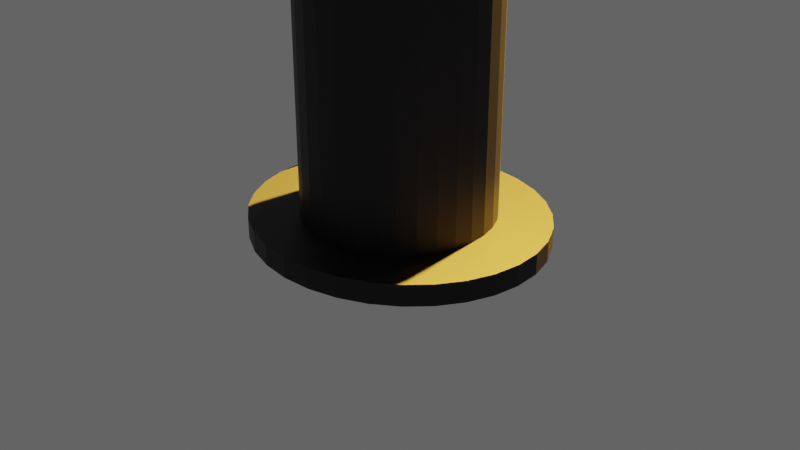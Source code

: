 # Source: lampost.blend  (saved by Blender 3.0.42; exported with 4.5.12 LTS)
import bpy
from mathutils import Matrix  # noqa: F401  (used for matrix-valued properties, if any)

bpy.ops.wm.read_factory_settings(use_empty=True)
scene = bpy.context.scene
scene.name = 'Scene'

# ---- collections
col_collection = bpy.data.collections.new('Collection'); scene.collection.children.link(col_collection)

# ---- materials (node trees are filled in below, after node groups)
mat_material_001 = bpy.data.materials.new('Material.001')
mat_material_001.use_transparent_shadow = False

# ---- material node trees
mat_material_001.use_nodes = True; mat_material_001.node_tree.nodes.clear()
_N = mat_material_001.node_tree.nodes; _L = mat_material_001.node_tree.links
n0 = _N.new('ShaderNodeBsdfPrincipled'); n0.name = 'Principled BSDF'; n0.location = (10, 300)
n0.distribution = 'GGX'
n0.subsurface_method = 'RANDOM_WALK_SKIN'
n0.inputs[0].default_value = (0.04695, 0.04266, 0.04504, 1.0)
n0.inputs[1].default_value = 1.0
n0.inputs[3].default_value = 1.45
n0.inputs[27].default_value = (0.0, 0.0, 0.0, 1.0)
n0.inputs[28].default_value = 1.0
n1 = _N.new('ShaderNodeOutputMaterial'); n1.name = 'Material Output'; n1.location = (300, 300)
_L.new(n0.outputs[0], n1.inputs[0])
n1.is_active_output = True

# ---- world
world_world = bpy.data.worlds.new('World'); scene.world = world_world
world_world.use_nodes = True; world_world.node_tree.nodes.clear()
_N = world_world.node_tree.nodes; _L = world_world.node_tree.links
n0 = _N.new('ShaderNodeOutputWorld'); n0.name = 'World Output'; n0.location = (300, 300)
n1 = _N.new('ShaderNodeBackground'); n1.name = 'Background'; n1.location = (10, 300)
n1.inputs[0].default_value = (0.05088, 0.05088, 0.05088, 1.0)
n1.inputs[1].default_value = 2.0
_L.new(n1.outputs[0], n0.inputs[0])
n0.is_active_output = True
world_world.color = (0.05088, 0.05088, 0.05088)
world_world.use_sun_shadow = False
world_world.sun_shadow_jitter_overblur = 0.0

# ---- cameras
cam_camera = bpy.data.cameras.new('Camera')
cam_camera.clip_end = 100.0
cam_camera.ortho_scale = 7.314

# ---- lights
light_light = bpy.data.lights.new('Light', 'SPOT')
light_light.color = (1.0, 0.5669, 0.06902)
light_light.transmission_factor = 0.0
light_light.energy = 1e+06
light_light.shadow_soft_size = 0.23
light_light.shadow_maximum_resolution = 0.006
light_light.use_absolute_resolution = True
light_light.spot_size = 2.769
light_point = bpy.data.lights.new('Point', 'POINT')
light_point.color = (1.0, 0.8533, 0.1936)
light_point.transmission_factor = 0.0
light_point.energy = 2000.0
light_point.shadow_soft_size = 0.25
light_point.shadow_maximum_resolution = 0.006
light_point.use_absolute_resolution = True

# ---- meshes
me_cylinder_006 = bpy.data.meshes.new('Cylinder.006')
me_cylinder_006.from_pydata([(0.1527, 7.435, 16.82), (0.3912, 7.721, 16.82), (0.2821, 8.074, 16.82), (-0.3685, 7.647, 16.82), (0.2821, 7.52, 16.82), (0.3912, 7.874, 16.82), (0.3685, 7.947, 16.82), (0.1527, 8.16, 16.82), (-0.2821, 7.52, 16.82), (-0.3685, 7.947, 16.82), (1.27e-08, 8.189, 16.82), (-0.2216, 8.123, 16.82), (-0.2821, 8.074, 16.82), (-0.1527, 7.435, 16.82), (0.3989, 7.797, 16.82), (0.2216, 8.123, 16.82), (0.3317, 7.579, 16.82), (-0.1527, 8.16, 16.82), (-0.2216, 7.471, 16.82), (0.3685, 7.647, 16.82), (-0.3317, 8.015, 16.82), (-0.3912, 7.874, 16.82), (-0.3989, 7.797, 16.82), (0.07782, 7.412, 16.82), (0.2216, 7.471, 16.82), (0.07782, 8.182, 16.82), (-0.07782, 8.182, 16.82), (4.758e-08, 7.405, 16.82), (0.3317, 8.015, 16.82), (-0.3912, 7.721, 16.82), (-0.3317, 7.579, 16.82), (-0.07782, 7.412, 16.82), (1.122, 5.283, 15.78), (2.808, 7.303, 15.78), (2.036, 9.803, 15.78), (-2.56, 6.783, 15.78), (2.036, 5.884, 15.78), (2.808, 8.384, 15.78), (2.647, 8.904, 15.78), (1.122, 10.4, 15.78), (-1.949, 5.884, 15.78), (-2.56, 8.904, 15.78), (0.04363, 10.61, 15.78), (-1.522, 10.15, 15.78), (-1.949, 9.803, 15.78), (-1.035, 5.283, 15.78), (2.862, 7.844, 15.78), (1.609, 10.15, 15.78), (2.387, 6.304, 15.78), (-1.035, 10.4, 15.78), (-1.522, 5.539, 15.78), (2.647, 6.783, 15.78), (-2.3, 9.383, 15.78), (-2.721, 8.384, 15.78), (-2.775, 7.844, 15.78), (0.5935, 5.126, 15.78), (1.609, 5.539, 15.78), (0.5935, 10.56, 15.78), (-0.5062, 10.56, 15.78), (0.04363, 5.072, 15.78), (2.387, 9.383, 15.78), (-2.721, 7.303, 15.78), (-2.3, 6.304, 15.78), (-0.5062, 5.126, 15.78), (0.1238, 7.506, 16.64), (0.3183, 7.736, 16.64), (0.2302, 8.022, 16.64), (-0.2977, 7.677, 16.64), (0.229, 7.574, 16.64), (0.3188, 7.859, 16.64), (0.3005, 7.919, 16.64), (0.1246, 8.09, 16.64), (-0.2278, 7.575, 16.65), (-0.2985, 7.918, 16.64), (8.119e-05, 8.114, 16.64), (-0.1801, 8.06, 16.64), (-0.229, 8.021, 16.64), (-0.1233, 7.507, 16.65), (0.3248, 7.797, 16.64), (0.1809, 8.061, 16.64), (0.2695, 7.622, 16.64), (-0.1241, 8.09, 16.64), (-0.179, 7.536, 16.65), (0.2997, 7.676, 16.64), (-0.2689, 7.972, 16.64), (-0.3166, 7.859, 16.64), (-0.3225, 7.797, 16.64), (0.06312, 7.488, 16.65), (0.1798, 7.535, 16.64), (0.06355, 8.108, 16.64), (-0.06331, 8.108, 16.64), (8.703e-05, 7.482, 16.65), (0.2705, 7.973, 16.64), (-0.3161, 7.736, 16.64), (-0.2678, 7.623, 16.65), (-0.06286, 7.489, 16.65), (1.093, 5.354, 15.6), (2.735, 7.318, 15.6), (1.984, 9.75, 15.6), (-2.489, 6.813, 15.6), (1.983, 5.938, 15.6), (2.735, 8.37, 15.6), (2.579, 8.875, 15.6), (1.094, 10.33, 15.6), (-1.895, 5.939, 15.6), (-2.49, 8.875, 15.6), (0.04356, 10.54, 15.6), (-1.481, 10.08, 15.6), (-1.896, 9.749, 15.6), (-1.006, 5.355, 15.6), (2.788, 7.843, 15.6), (1.569, 10.09, 15.6), (2.325, 6.346, 15.6), (-1.006, 10.33, 15.6), (-1.479, 5.604, 15.6), (2.578, 6.812, 15.6), (-2.237, 9.34, 15.6), (-2.646, 8.369, 15.6), (-2.698, 7.843, 15.6), (0.5785, 5.201, 15.6), (1.567, 5.603, 15.6), (0.579, 10.49, 15.6), (-0.4918, 10.49, 15.6), (0.04356, 5.15, 15.6), (2.326, 9.342, 15.6), (-2.645, 7.318, 15.6), (-2.236, 6.347, 15.6), (-0.4913, 5.202, 15.6), (0.0, 1.0, -1.0), (0.0, 1.0, 1.0), (0.1951, 0.9808, -1.0), (0.1951, 0.9808, 1.0), (0.3827, 0.9239, -1.0), (0.3827, 0.9239, 1.0), (0.5556, 0.8315, -1.0), (0.5556, 0.8315, 1.0), (0.7071, 0.7071, -1.0), (0.7071, 0.7071, 1.0), (0.8315, 0.5556, -1.0), (0.8315, 0.5556, 1.0), (0.9239, 0.3827, -1.0), (0.9239, 0.3827, 1.0), (0.9808, 0.1951, -1.0), (0.9808, 0.1951, 1.0), (1.0, -4.371e-08, -1.0), (1.0, -4.371e-08, 1.0), (0.9808, -0.1951, -1.0), (0.9808, -0.1951, 1.0), (0.9239, -0.3827, -1.0), (0.9239, -0.3827, 1.0), (0.8315, -0.5556, -1.0), (0.8315, -0.5556, 1.0), (0.7071, -0.7071, -1.0), (0.7071, -0.7071, 1.0), (0.5556, -0.8315, -1.0), (0.5556, -0.8315, 1.0), (0.3827, -0.9239, -1.0), (0.3827, -0.9239, 1.0), (0.1951, -0.9808, -1.0), (0.1951, -0.9808, 1.0), (-8.742e-08, -1.0, -1.0), (-8.742e-08, -1.0, 1.0), (-0.1951, -0.9808, -1.0), (-0.1951, -0.9808, 1.0), (-0.3827, -0.9239, -1.0), (-0.3827, -0.9239, 1.0), (-0.5556, -0.8315, -1.0), (-0.5556, -0.8315, 1.0), (-0.7071, -0.7071, -1.0), (-0.7071, -0.7071, 1.0), (-0.8315, -0.5556, -1.0), (-0.8315, -0.5556, 1.0), (-0.9239, -0.3827, -1.0), (-0.9239, -0.3827, 1.0), (-0.9808, -0.1951, -1.0), (-0.9808, -0.1951, 1.0), (-1.0, 1.192e-08, -1.0), (-1.0, 1.192e-08, 1.0), (-0.9808, 0.1951, -1.0), (-0.9808, 0.1951, 1.0), (-0.9239, 0.3827, -1.0), (-0.9239, 0.3827, 1.0), (-0.8315, 0.5556, -1.0), (-0.8315, 0.5556, 1.0), (-0.7071, 0.7071, -1.0), (-0.7071, 0.7071, 1.0), (-0.5556, 0.8315, -1.0), (-0.5556, 0.8315, 1.0), (-0.3827, 0.9239, -1.0), (-0.3827, 0.9239, 1.0), (-0.1951, 0.9808, -1.0), (-0.1951, 0.9808, 1.0), (1.825e-08, 0.7583, 1.216), (0.1487, 0.7437, 1.216), (0.2918, 0.7006, 1.216), (0.4236, 0.6305, 1.216), (0.5391, 0.5362, 1.216), (0.6339, 0.4213, 1.216), (0.7044, 0.2902, 1.216), (0.7478, 0.1479, 1.216), (0.7624, -3.643e-08, 1.216), (0.7478, -0.1479, 1.216), (0.7044, -0.2902, 1.216), (0.6339, -0.4213, 1.216), (0.5391, -0.5362, 1.216), (0.4236, -0.6305, 1.216), (0.2918, -0.7006, 1.216), (0.1487, -0.7437, 1.216), (-4.84e-08, -0.7583, 1.216), (-0.1487, -0.7437, 1.216), (-0.2918, -0.7006, 1.216), (-0.4236, -0.6305, 1.216), (-0.5391, -0.5362, 1.216), (-0.6339, -0.4213, 1.216), (-0.7044, -0.2902, 1.216), (-0.7478, -0.1479, 1.216), (-0.7624, 5.754e-09, 1.216), (-0.7478, 0.1479, 1.216), (-0.7044, 0.2902, 1.216), (-0.6339, 0.4213, 1.216), (-0.5391, 0.5362, 1.216), (-0.4236, 0.6305, 1.216), (-0.2918, 0.7006, 1.216), (-0.1487, 0.7437, 1.216), (0.0, 1.473, -1.094), (0.0, 1.473, -0.9296), (0.3126, 1.444, -1.094), (0.3126, 1.444, -0.9296), (0.6132, 1.361, -1.094), (0.6132, 1.361, -0.9296), (0.8902, 1.225, -1.094), (0.8902, 1.225, -0.9296), (1.133, 1.041, -1.094), (1.133, 1.041, -0.9296), (1.332, 0.8182, -1.094), (1.332, 0.8182, -0.9296), (1.48, 0.5636, -1.094), (1.48, 0.5636, -0.9296), (1.572, 0.2873, -1.094), (1.572, 0.2873, -0.9296), (1.602, -6.437e-08, -1.094), (1.602, -6.437e-08, -0.9296), (1.572, -0.2873, -1.094), (1.572, -0.2873, -0.9296), (1.48, -0.5636, -1.094), (1.48, -0.5636, -0.9296), (1.332, -0.8182, -1.094), (1.332, -0.8182, -0.9296), (1.133, -1.041, -1.094), (1.133, -1.041, -0.9296), (0.8902, -1.225, -1.094), (0.8902, -1.225, -0.9296), (0.6132, -1.361, -1.094), (0.6132, -1.361, -0.9296), (0.3126, -1.444, -1.094), (0.3126, -1.444, -0.9296), (-1.401e-07, -1.473, -1.094), (-1.401e-07, -1.473, -0.9296), (-0.3126, -1.444, -1.094), (-0.3126, -1.444, -0.9296), (-0.6132, -1.361, -1.094), (-0.6132, -1.361, -0.9296), (-0.8902, -1.225, -1.094), (-0.8902, -1.225, -0.9296), (-1.133, -1.041, -1.094), (-1.133, -1.041, -0.9296), (-1.332, -0.8182, -1.094), (-1.332, -0.8182, -0.9296), (-1.48, -0.5636, -1.094), (-1.48, -0.5636, -0.9296), (-1.572, -0.2873, -1.094), (-1.572, -0.2873, -0.9296), (-1.602, 1.756e-08, -1.094), (-1.602, 1.756e-08, -0.9296), (-1.572, 0.2873, -1.094), (-1.572, 0.2873, -0.9296), (-1.48, 0.5636, -1.094), (-1.48, 0.5636, -0.9296), (-1.332, 0.8182, -1.094), (-1.332, 0.8182, -0.9296), (-1.133, 1.041, -1.094), (-1.133, 1.041, -0.9296), (-0.8902, 1.225, -1.094), (-0.8902, 1.225, -0.9296), (-0.6132, 1.361, -1.094), (-0.6132, 1.361, -0.9296), (-0.3126, 1.444, -1.094), (-0.3126, 1.444, -0.9296), (0.0, 0.7853, 1.219), (0.0, 0.7853, 10.97), (0.149, 0.7702, 1.219), (0.149, 0.7702, 10.97), (0.2923, 0.7255, 1.219), (0.2923, 0.7255, 10.97), (0.4243, 0.6529, 1.219), (0.4243, 0.6529, 10.97), (0.54, 0.5553, 1.219), (0.54, 0.5553, 10.97), (0.635, 0.4363, 1.219), (0.635, 0.4363, 10.97), (0.7056, 0.3005, 1.219), (0.7056, 0.3005, 10.97), (0.7491, 0.1532, 1.219), (0.7491, 0.1532, 10.97), (0.7637, -3.433e-08, 1.219), (0.7637, -3.433e-08, 10.97), (0.7491, -0.1532, 1.219), (0.7491, -0.1532, 10.97), (0.7056, -0.3005, 1.219), (0.7056, -0.3005, 10.97), (0.635, -0.4363, 1.219), (0.635, -0.4363, 10.97), (0.54, -0.5553, 1.219), (0.54, -0.5553, 10.97), (0.4243, -0.6529, 1.219), (0.4243, -0.6529, 10.97), (0.2923, -0.7255, 1.219), (0.2923, -0.7255, 10.97), (0.149, -0.7702, 1.219), (0.149, -0.7702, 10.97), (-6.677e-08, -0.7853, 1.219), (-6.677e-08, -0.7853, 10.97), (-0.149, -0.7702, 1.219), (-0.149, -0.7702, 10.97), (-0.2923, -0.7255, 1.219), (-0.2923, -0.7255, 10.97), (-0.4243, -0.6529, 1.219), (-0.4243, -0.6529, 10.97), (-0.54, -0.5553, 1.219), (-0.54, -0.5553, 10.97), (-0.635, -0.4363, 1.219), (-0.635, -0.4363, 10.97), (-0.7056, -0.3005, 1.219), (-0.7056, -0.3005, 10.97), (-0.7491, -0.1532, 1.219), (-0.7491, -0.1532, 10.97), (-0.7637, 9.364e-09, 1.219), (-0.7637, 9.364e-09, 10.97), (-0.7491, 0.1532, 1.219), (-0.7491, 0.1532, 10.97), (-0.7056, 0.3005, 1.219), (-0.7056, 0.3005, 10.97), (-0.635, 0.4363, 1.219), (-0.635, 0.4363, 10.97), (-0.54, 0.5553, 1.219), (-0.54, 0.5553, 10.97), (-0.4243, 0.6529, 1.219), (-0.4243, 0.6529, 10.97), (-0.2923, 0.7255, 1.219), (-0.2923, 0.7255, 10.97), (-0.149, 0.7702, 1.219), (-0.149, 0.7702, 10.97), (8.789e-08, 0.3896, 11.08), (0.07845, 0.3821, 11.08), (0.1539, 0.3599, 11.08), (0.2234, 0.3239, 11.08), (0.2843, 0.2755, 11.08), (0.3343, 0.2164, 11.08), (0.3715, 0.1491, 11.08), (0.3944, 0.07601, 11.08), (0.4021, -2.057e-08, 11.08), (0.3944, -0.07601, 11.08), (0.3715, -0.1491, 11.08), (0.3343, -0.2164, 11.08), (0.2843, -0.2755, 11.08), (0.2234, -0.3239, 11.08), (0.1539, -0.3599, 11.08), (0.07845, -0.3821, 11.08), (5.273e-08, -0.3896, 11.08), (-0.07845, -0.3821, 11.08), (-0.1539, -0.3599, 11.08), (-0.2234, -0.3239, 11.08), (-0.2843, -0.2755, 11.08), (-0.3343, -0.2164, 11.08), (-0.3715, -0.1491, 11.08), (-0.3944, -0.07601, 11.08), (-0.4021, 1.108e-09, 11.08), (-0.3944, 0.07601, 11.08), (-0.3715, 0.1491, 11.08), (-0.3343, 0.2164, 11.08), (-0.2843, 0.2755, 11.08), (-0.2234, 0.3239, 11.08), (-0.1539, 0.3599, 11.08), (-0.07845, 0.3821, 11.08), (4.758e-08, 0.3922, 9.588), (0.07782, 0.3847, 9.588), (0.1527, 0.3624, 9.588), (0.2216, 0.3261, 9.588), (0.2821, 0.2773, 9.588), (0.3317, 0.2179, 9.588), (0.3685, 0.1501, 9.588), (0.3912, 0.07652, 9.588), (0.3989, -2.859e-08, 9.588), (0.3912, -0.07652, 9.588), (0.3685, -0.1501, 9.588), (0.3317, -0.2179, 9.588), (0.2821, -0.2773, 9.588), (0.2216, -0.3261, 9.588), (0.1527, -0.3624, 9.588), (0.07782, -0.3847, 9.588), (1.27e-08, -0.3922, 9.588), (-0.07782, -0.3847, 9.588), (-0.1527, -0.3624, 9.588), (-0.2216, -0.3261, 9.588), (-0.2821, -0.2773, 9.588), (-0.3317, -0.2179, 9.588), (-0.3685, -0.1501, 9.588), (-0.3912, -0.07652, 9.588), (-0.3989, -6.765e-09, 9.588), (-0.3912, 0.07652, 9.588), (-0.3685, 0.1501, 9.588), (-0.3317, 0.2179, 9.588), (-0.2821, 0.2773, 9.588), (-0.2216, 0.3261, 9.588), (-0.1527, 0.3624, 9.588), (-0.07782, 0.3847, 9.588), (0.2821, 0.2773, 16.87), (0.3317, 0.2179, 16.87), (0.3685, 0.1501, 16.87), (0.3912, 0.07652, 16.87), (0.3989, -2.859e-08, 16.87), (0.07782, -0.3847, 16.87), (-0.2216, -0.3261, 16.87), (-0.2821, 0.2773, 16.87), (0.1527, 0.3624, 16.87), (0.2216, 0.3261, 16.87), (0.3912, -0.07652, 16.87), (0.3685, -0.1501, 16.87), (-0.07782, -0.3847, 16.87), (-0.3317, -0.2179, 16.87), (-0.3685, -0.1501, 16.87), (-0.3912, -0.07652, 16.87), (-0.3912, 0.07652, 16.87), (-0.3685, 0.1501, 16.87), (-0.2216, 0.3261, 16.87), (-0.1527, 0.3624, 16.87), (0.07782, 0.3847, 16.87), (4.758e-08, 0.3922, 16.87), (1.27e-08, -0.3922, 16.87), (-0.1527, -0.3624, 16.87), (-0.3317, 0.2179, 16.87), (-0.07782, 0.3847, 16.87), (0.3317, -0.2179, 16.87), (0.2821, -0.2773, 16.87), (0.2216, -0.3261, 16.87), (0.1527, -0.3624, 16.87), (-0.2821, -0.2773, 16.87), (-0.3989, -6.765e-09, 16.87), (-2.782e-08, -2.561e-08, -1.094), (1.697e-08, -3.26e-09, -1.0), (1.211e-08, -1.513e-08, 1.0), (-0.002361, -0.0118, 1.218), (4.488e-08, -1.997e-08, 9.588), (1.27e-08, -0.2376, 17.68), (-0.3989, 0.1413, 17.61), (-0.07782, 0.5128, 17.53), (0.1527, 0.4913, 17.54), (0.3685, -0.003727, 17.64), (0.3912, 0.06735, 17.62), (4.758e-08, 0.5201, 17.53), (0.1527, -0.2088, 17.68), (-0.2821, -0.1266, 17.66), (0.3685, 0.2862, 17.58), (0.2821, -0.1266, 17.66), (-0.1527, -0.2088, 17.68), (-0.3912, 0.2152, 17.59), (0.3317, 0.3517, 17.57), (0.2216, -0.1738, 17.67), (0.07782, -0.2303, 17.68), (-0.07782, -0.2303, 17.68), (-0.3685, 0.2862, 17.58), (0.07782, 0.5128, 17.53), (0.2821, 0.4092, 17.55), (0.3317, -0.06923, 17.65), (-0.3912, 0.06735, 17.62), (0.2216, 0.4563, 17.55), (-0.3317, -0.06923, 17.65), (-0.3317, 0.3517, 17.57), (-0.2821, 0.4092, 17.55), (0.3989, 0.1413, 17.61), (-0.3685, -0.003727, 17.64), (0.3912, 0.2152, 17.59), (-0.2216, -0.1738, 17.67), (-0.1527, 0.4913, 17.54), (-0.2216, 0.4563, 17.55), (0.3912, 0.4723, 18.32), (0.1527, 0.2247, 18.43), (-0.3317, 0.3499, 18.38), (0.2216, 0.2561, 18.42), (0.07782, 0.8717, 18.15), (-0.2216, 0.2561, 18.42), (-0.3317, 0.7273, 18.22), (-0.2216, 0.821, 18.18), (-0.1527, 0.8524, 18.16), (0.3912, 0.6048, 18.27), (-0.07782, 0.8717, 18.15), (0.3317, 0.3499, 18.38), (0.1527, 0.8524, 18.16), (0.3685, 0.6686, 18.24), (0.3989, 0.5386, 18.3), (-0.2821, 0.2984, 18.4), (0.2216, 0.821, 18.18), (0.3317, 0.7273, 18.22), (-0.3685, 0.4086, 18.35), (4.758e-08, 0.8783, 18.15), (0.2821, 0.7788, 18.19), (0.3685, 0.4086, 18.35), (0.2821, 0.2984, 18.4), (-0.3912, 0.4723, 18.32), (-0.3989, 0.5386, 18.3), (0.07782, 0.2054, 18.44), (1.27e-08, 0.1989, 18.44), (-0.07782, 0.2054, 18.44), (-0.1527, 0.2247, 18.43), (-0.3912, 0.6048, 18.27), (-0.3685, 0.6686, 18.24), (-0.2821, 0.7788, 18.19), (0.07782, 1.437, 18.69), (0.3317, 1.011, 19.0), (-0.2216, 1.395, 18.72), (-0.07782, 0.8928, 19.08), (-0.3989, 1.165, 18.89), (0.3912, 1.219, 18.85), (-0.3685, 1.059, 18.96), (-0.3912, 1.111, 18.92), (4.758e-08, 1.442, 18.68), (0.3685, 1.059, 18.96), (-0.3685, 1.271, 18.81), (-0.3317, 1.319, 18.77), (0.3685, 1.271, 18.81), (0.2821, 0.9687, 19.03), (0.2216, 0.9343, 19.05), (0.1527, 0.9086, 19.07), (-0.1527, 1.421, 18.7), (-0.07782, 1.437, 18.69), (0.1527, 1.421, 18.7), (-0.2216, 0.9343, 19.05), (-0.3912, 1.219, 18.85), (0.3989, 1.165, 18.89), (-0.2821, 1.361, 18.74), (1.27e-08, 0.8875, 19.09), (0.07782, 0.8928, 19.08), (-0.2821, 0.9687, 19.03), (0.3317, 1.319, 18.77), (0.3912, 1.111, 18.92), (-0.1527, 0.9086, 19.07), (-0.3317, 1.011, 19.0), (0.2216, 1.395, 18.72), (0.2821, 1.361, 18.74), (0.3989, 1.977, 19.34), (-0.07782, 1.785, 19.58), (-0.3912, 1.939, 19.38), (0.3317, 2.086, 19.2), (0.3685, 1.902, 19.43), (1.27e-08, 1.781, 19.58), (-0.3685, 1.902, 19.43), (-0.07782, 2.17, 19.09), (0.1527, 1.796, 19.57), (-0.3317, 1.868, 19.47), (0.2821, 2.116, 19.16), (0.3912, 2.016, 19.29), (0.07782, 1.785, 19.58), (0.2216, 1.814, 19.54), (-0.2216, 1.814, 19.54), (-0.3912, 2.016, 19.29), (-0.1527, 1.796, 19.57), (-0.3317, 2.086, 19.2), (-0.2216, 2.141, 19.13), (0.3317, 1.868, 19.47), (0.2216, 2.141, 19.13), (-0.3685, 2.053, 19.24), (0.3685, 2.053, 19.24), (0.3912, 1.939, 19.38), (0.2821, 1.839, 19.51), (-0.2821, 1.839, 19.51), (-0.3989, 1.977, 19.34), (-0.2821, 2.116, 19.16), (-0.1527, 2.159, 19.1), (0.1527, 2.159, 19.1), (0.07782, 2.17, 19.09), (4.758e-08, 2.174, 19.09), (0.2821, 2.849, 19.81), (-0.3685, 2.882, 19.72), (0.2821, 2.993, 19.42), (-0.07782, 3.021, 19.34), (0.3685, 2.96, 19.51), (0.3317, 2.865, 19.77), (1.27e-08, 2.819, 19.89), (-0.2216, 2.837, 19.85), (-0.3685, 2.96, 19.51), (-0.1527, 3.015, 19.36), (0.1527, 2.827, 19.87), (0.07782, 2.821, 19.89), (-0.3317, 2.865, 19.77), (-0.3989, 2.921, 19.62), (0.07782, 3.021, 19.34), (-0.1527, 2.827, 19.87), (0.2216, 3.005, 19.38), (0.3912, 2.901, 19.67), (-0.2821, 2.849, 19.81), (0.3317, 2.977, 19.46), (0.3912, 2.941, 19.56), (0.3989, 2.921, 19.62), (4.758e-08, 3.022, 19.34), (-0.07782, 2.821, 19.89), (-0.3912, 2.901, 19.67), (-0.3317, 2.977, 19.46), (-0.2216, 3.005, 19.38), (0.3685, 2.882, 19.72), (0.1527, 3.015, 19.36), (-0.3912, 2.941, 19.56), (0.2216, 2.837, 19.85), (-0.2821, 2.993, 19.42), (0.3912, 3.931, 19.76), (-0.2821, 3.931, 19.91), (-0.2821, 3.931, 19.5), (0.07782, 3.931, 19.42), (-0.3685, 3.931, 19.82), (0.3685, 3.931, 19.82), (0.1527, 3.931, 19.44), (0.2216, 3.931, 19.95), (4.758e-08, 3.931, 19.42), (0.3685, 3.931, 19.6), (1.27e-08, 3.931, 20.0), (0.2821, 3.931, 19.5), (0.3317, 3.931, 19.55), (0.2821, 3.931, 19.91), (-0.2216, 3.931, 19.95), (0.3912, 3.931, 19.65), (0.1527, 3.931, 19.97), (-0.2216, 3.931, 19.47), (-0.07782, 3.931, 19.42), (-0.1527, 3.931, 19.97), (-0.3317, 3.931, 19.55), (-0.1527, 3.931, 19.44), (0.07782, 3.931, 19.99), (0.3989, 3.931, 19.71), (-0.3317, 3.931, 19.87), (-0.3685, 3.931, 19.6), (-0.3912, 3.931, 19.65), (0.2216, 3.931, 19.47), (0.3317, 3.931, 19.87), (-0.07782, 3.931, 19.99), (-0.3912, 3.931, 19.76), (-0.3989, 3.931, 19.71), (0.2821, 4.867, 19.41), (0.3912, 4.959, 19.66), (-0.2821, 4.867, 19.41), (0.1527, 4.845, 19.35), (-0.3685, 4.9, 19.5), (0.3685, 4.9, 19.5), (0.2821, 5.011, 19.8), (1.27e-08, 5.041, 19.88), (-0.3685, 4.978, 19.71), (-0.3989, 4.939, 19.6), (0.2216, 4.855, 19.37), (0.3685, 4.978, 19.71), (0.3317, 4.995, 19.76), (0.1527, 5.033, 19.86), (4.758e-08, 4.837, 19.33), (-0.2216, 4.855, 19.37), (0.07782, 5.039, 19.88), (0.3989, 4.939, 19.6), (0.2216, 5.023, 19.83), (-0.1527, 5.033, 19.86), (-0.3317, 4.995, 19.76), (-0.3912, 4.959, 19.66), (-0.1527, 4.845, 19.35), (-0.07782, 4.839, 19.33), (0.3317, 4.883, 19.45), (0.3912, 4.919, 19.55), (-0.2216, 5.023, 19.83), (-0.2821, 5.011, 19.8), (-0.3317, 4.883, 19.45), (0.07782, 4.839, 19.33), (-0.07782, 5.039, 19.88), (-0.3912, 4.919, 19.55), (0.3912, 5.838, 19.26), (0.07782, 6.068, 19.56), (-0.3989, 5.876, 19.31), (-0.07782, 5.684, 19.07), (0.1527, 5.695, 19.08), (0.1527, 6.057, 19.54), (0.3317, 5.767, 19.17), (0.3317, 5.985, 19.45), (0.2216, 6.039, 19.52), (4.758e-08, 5.68, 19.06), (0.3989, 5.876, 19.31), (-0.3912, 5.838, 19.26), (0.07782, 5.684, 19.07), (0.2821, 5.737, 19.13), (-0.1527, 6.057, 19.54), (-0.1527, 5.695, 19.08), (0.3685, 5.951, 19.41), (0.2821, 6.015, 19.49), (-0.3912, 5.914, 19.36), (0.3685, 5.801, 19.22), (1.27e-08, 6.072, 19.56), (0.3912, 5.914, 19.36), (0.2216, 5.713, 19.1), (-0.07782, 6.068, 19.56), (-0.3685, 5.951, 19.41), (-0.3685, 5.801, 19.22), (-0.2821, 5.737, 19.13), (-0.2216, 5.713, 19.1), (-0.2821, 6.015, 19.49), (-0.2216, 6.039, 19.52), (-0.3317, 5.985, 19.45), (-0.3317, 5.767, 19.17), (0.3912, 6.732, 18.89), (0.07782, 6.95, 19.05), (-0.07782, 6.406, 18.65), (0.2216, 6.448, 18.68), (-0.3317, 6.524, 18.74), (0.1527, 6.422, 18.66), (-0.3685, 6.784, 18.93), (4.758e-08, 6.401, 18.65), (0.3685, 6.572, 18.77), (0.3317, 6.832, 18.96), (-0.2216, 6.909, 19.02), (-0.2821, 6.874, 19.0), (-0.3989, 6.678, 18.85), (-0.07782, 6.95, 19.05), (0.2216, 6.909, 19.02), (-0.1527, 6.935, 19.04), (0.2821, 6.874, 19.0), (-0.3317, 6.832, 18.96), (0.1527, 6.935, 19.04), (-0.3912, 6.732, 18.89), (0.07782, 6.406, 18.65), (0.3317, 6.524, 18.74), (0.3685, 6.784, 18.93), (1.27e-08, 6.956, 19.06), (-0.1527, 6.422, 18.66), (0.3912, 6.624, 18.81), (0.2821, 6.482, 18.71), (0.3989, 6.678, 18.85), (-0.2216, 6.448, 18.68), (-0.3912, 6.624, 18.81), (-0.3685, 6.572, 18.77), (-0.2821, 6.482, 18.71), (0.2821, 7.531, 18.36), (-0.2821, 7.531, 18.36), (-0.3685, 7.161, 18.2), (0.3912, 7.357, 18.28), (-0.3912, 7.357, 18.28), (-0.07782, 7.624, 18.4), (-0.3685, 7.421, 18.31), (0.3685, 7.161, 18.2), (0.07782, 6.958, 18.11), (0.3989, 7.291, 18.25), (0.1527, 7.605, 18.39), (-0.2821, 7.051, 18.15), (0.1527, 6.977, 18.12), (0.3685, 7.421, 18.31), (-0.3317, 7.48, 18.33), (-0.3989, 7.291, 18.25), (-0.2216, 7.009, 18.13), (0.07782, 7.624, 18.4), (-0.2216, 7.574, 18.37), (-0.07782, 6.958, 18.11), (4.758e-08, 6.951, 18.11), (0.2821, 7.051, 18.15), (-0.3912, 7.225, 18.23), (-0.3317, 7.102, 18.17), (0.2216, 7.009, 18.13), (0.3317, 7.102, 18.17), (0.3912, 7.225, 18.23), (-0.1527, 7.605, 18.39), (0.3317, 7.48, 18.33), (0.2216, 7.574, 18.37), (1.27e-08, 7.631, 18.4), (-0.1527, 6.977, 18.12), (4.758e-08, 7.294, 17.49), (-0.1527, 8.023, 17.63), (0.2216, 7.358, 17.5), (-0.2821, 7.941, 17.61), (0.3317, 7.462, 17.52), (0.3912, 7.599, 17.55), (0.3912, 7.747, 17.58), (1.27e-08, 8.052, 17.64), (-0.2216, 7.988, 17.62), (0.2821, 7.405, 17.51), (0.3685, 7.528, 17.53), (0.2216, 7.988, 17.62), (-0.3989, 7.673, 17.56), (0.1527, 7.323, 17.49), (0.2821, 7.941, 17.61), (0.1527, 8.023, 17.63), (-0.1527, 7.323, 17.49), (-0.07782, 8.044, 17.63), (-0.3317, 7.462, 17.52), (-0.2216, 7.358, 17.5), (0.07782, 8.044, 17.63), (-0.3685, 7.818, 17.59), (-0.07782, 7.301, 17.49), (-0.3912, 7.599, 17.55), (0.3989, 7.673, 17.56), (-0.3317, 7.883, 17.6), (-0.3685, 7.528, 17.53), (-0.3912, 7.747, 17.58), (-0.2821, 7.405, 17.51), (0.07782, 7.301, 17.49), (0.3685, 7.818, 17.59), (0.3317, 7.883, 17.6), (0.1527, 7.435, 16.82), (0.3912, 7.721, 16.82), (0.2821, 8.074, 16.82), (-0.3685, 7.647, 16.82), (0.2821, 7.52, 16.82), (0.3912, 7.874, 16.82), (0.3685, 7.947, 16.82), (0.1527, 8.16, 16.82), (-0.2821, 7.52, 16.82), (-0.3685, 7.947, 16.82), (1.27e-08, 8.189, 16.82), (-0.2216, 8.123, 16.82), (-0.2821, 8.074, 16.82), (-0.1527, 7.435, 16.82), (0.3989, 7.797, 16.82), (0.2216, 8.123, 16.82), (0.3317, 7.579, 16.82), (-0.1527, 8.16, 16.82), (-0.2216, 7.471, 16.82), (0.3685, 7.647, 16.82), (-0.3317, 8.015, 16.82), (-0.3912, 7.874, 16.82), (-0.3989, 7.797, 16.82), (0.07782, 7.412, 16.82), (0.2216, 7.471, 16.82), (0.07782, 8.182, 16.82), (-0.07782, 8.182, 16.82), (4.758e-08, 7.405, 16.82), (0.3317, 8.015, 16.82), (-0.3912, 7.721, 16.82), (-0.3317, 7.579, 16.82), (-0.07782, 7.412, 16.82)], [], [(6, 5, 37, 38), (22, 21, 53, 54), (28, 6, 38, 60), (29, 22, 54, 61), (2, 28, 60, 34), (3, 29, 61, 35), (15, 2, 34, 47), (30, 3, 35, 62), (7, 15, 47, 39), (23, 27, 59, 55), (8, 30, 62, 40), (25, 7, 39, 57), (0, 23, 55, 32), (18, 8, 40, 50), (10, 25, 57, 42), (24, 0, 32, 56), (13, 18, 50, 45), (26, 10, 42, 58), (4, 24, 56, 36), (31, 13, 45, 63), (17, 26, 58, 49), (16, 4, 36, 48), (27, 31, 63, 59), (11, 17, 49, 43), (19, 16, 48, 51), (12, 11, 43, 44), (1, 19, 51, 33), (20, 12, 44, 52), (14, 1, 33, 46), (9, 20, 52, 41), (5, 14, 46, 37), (21, 9, 41, 53), (70, 102, 101, 69), (86, 118, 117, 85), (92, 124, 102, 70), (93, 125, 118, 86), (66, 98, 124, 92), (67, 99, 125, 93), (79, 111, 98, 66), (94, 126, 99, 67), (71, 103, 111, 79), (87, 119, 123, 91), (72, 104, 126, 94), (89, 121, 103, 71), (64, 96, 119, 87), (82, 114, 104, 72), (74, 106, 121, 89), (88, 120, 96, 64), (77, 109, 114, 82), (90, 122, 106, 74), (68, 100, 120, 88), (95, 127, 109, 77), (81, 113, 122, 90), (80, 112, 100, 68), (91, 123, 127, 95), (75, 107, 113, 81), (83, 115, 112, 80), (76, 108, 107, 75), (65, 97, 115, 83), (84, 116, 108, 76), (78, 110, 97, 65), (73, 105, 116, 84), (69, 101, 110, 78), (85, 117, 105, 73), (27, 23, 87, 91), (23, 0, 64, 87), (0, 24, 88, 64), (24, 4, 68, 88), (4, 16, 80, 68), (16, 19, 83, 80), (19, 1, 65, 83), (1, 14, 78, 65), (14, 5, 69, 78), (5, 6, 70, 69), (6, 28, 92, 70), (28, 2, 66, 92), (2, 15, 79, 66), (15, 7, 71, 79), (7, 25, 89, 71), (25, 10, 74, 89), (10, 26, 90, 74), (26, 17, 81, 90), (17, 11, 75, 81), (11, 12, 76, 75), (12, 20, 84, 76), (20, 9, 73, 84), (9, 21, 85, 73), (21, 22, 86, 85), (22, 29, 93, 86), (29, 3, 67, 93), (3, 30, 94, 67), (30, 8, 72, 94), (8, 18, 82, 72), (18, 13, 77, 82), (13, 31, 95, 77), (31, 27, 91, 95), (55, 59, 123, 119), (32, 55, 119, 96), (56, 32, 96, 120), (36, 56, 120, 100), (48, 36, 100, 112), (51, 48, 112, 115), (33, 51, 115, 97), (46, 33, 97, 110), (37, 46, 110, 101), (38, 37, 101, 102), (60, 38, 102, 124), (34, 60, 124, 98), (47, 34, 98, 111), (39, 47, 111, 103), (57, 39, 103, 121), (42, 57, 121, 106), (58, 42, 106, 122), (49, 58, 122, 113), (43, 49, 113, 107), (44, 43, 107, 108), (52, 44, 108, 116), (41, 52, 116, 105), (53, 41, 105, 117), (54, 53, 117, 118), (61, 54, 118, 125), (35, 61, 125, 99), (62, 35, 99, 126), (40, 62, 126, 104), (50, 40, 104, 114), (45, 50, 114, 109), (63, 45, 109, 127), (59, 63, 127, 123), (128, 129, 131, 130), (130, 131, 133, 132), (132, 133, 135, 134), (134, 135, 137, 136), (136, 137, 139, 138), (138, 139, 141, 140), (140, 141, 143, 142), (142, 143, 145, 144), (144, 145, 147, 146), (146, 147, 149, 148), (148, 149, 151, 150), (150, 151, 153, 152), (152, 153, 155, 154), (154, 155, 157, 156), (156, 157, 159, 158), (158, 159, 161, 160), (160, 161, 163, 162), (162, 163, 165, 164), (164, 165, 167, 166), (166, 167, 169, 168), (168, 169, 171, 170), (170, 171, 173, 172), (172, 173, 175, 174), (174, 175, 177, 176), (176, 177, 179, 178), (178, 179, 181, 180), (180, 181, 183, 182), (182, 183, 185, 184), (184, 185, 187, 186), (186, 187, 189, 188), (141, 139, 197, 198), (188, 189, 191, 190), (190, 191, 129, 128), (144, 146, 449), (193, 192, 223, 222, 221, 220, 219, 218, 217, 216, 215, 214, 213, 212, 211, 210, 209, 208, 207, 206, 205, 204, 203, 202, 201, 200, 199, 198, 197, 196, 195, 194), (159, 157, 206, 207), (177, 175, 215, 216), (133, 131, 193, 194), (151, 149, 202, 203), (169, 167, 211, 212), (187, 185, 220, 221), (143, 141, 198, 199), (161, 159, 207, 208), (179, 177, 216, 217), (135, 133, 194, 195), (153, 151, 203, 204), (171, 169, 212, 213), (189, 187, 221, 222), (145, 143, 199, 200), (163, 161, 208, 209), (181, 179, 217, 218), (137, 135, 195, 196), (155, 153, 204, 205), (173, 171, 213, 214), (191, 189, 222, 223), (147, 145, 200, 201), (165, 163, 209, 210), (183, 181, 218, 219), (139, 137, 196, 197), (157, 155, 205, 206), (175, 173, 214, 215), (131, 129, 192, 193), (129, 191, 223, 192), (149, 147, 201, 202), (167, 165, 210, 211), (185, 183, 219, 220), (224, 225, 227, 226), (226, 227, 229, 228), (228, 229, 231, 230), (230, 231, 233, 232), (232, 233, 235, 234), (234, 235, 237, 236), (236, 237, 239, 238), (238, 239, 241, 240), (240, 241, 243, 242), (242, 243, 245, 244), (244, 245, 247, 246), (246, 247, 249, 248), (248, 249, 251, 250), (250, 251, 253, 252), (252, 253, 255, 254), (254, 255, 257, 256), (256, 257, 259, 258), (258, 259, 261, 260), (260, 261, 263, 262), (262, 263, 265, 264), (264, 265, 267, 266), (266, 267, 269, 268), (268, 269, 271, 270), (270, 271, 273, 272), (272, 273, 275, 274), (274, 275, 277, 276), (276, 277, 279, 278), (278, 279, 281, 280), (280, 281, 283, 282), (282, 283, 285, 284), (227, 225, 287, 285, 283, 281, 279, 277, 275, 273, 271, 269, 267, 265, 263, 261, 259, 257, 255, 253, 251, 249, 247, 245, 243, 241, 239, 237, 235, 233, 231, 229), (284, 285, 287, 286), (286, 287, 225, 224), (240, 242, 448), (288, 289, 291, 290), (290, 291, 293, 292), (292, 293, 295, 294), (294, 295, 297, 296), (296, 297, 299, 298), (298, 299, 301, 300), (300, 301, 303, 302), (302, 303, 305, 304), (304, 305, 307, 306), (306, 307, 309, 308), (308, 309, 311, 310), (310, 311, 313, 312), (312, 313, 315, 314), (314, 315, 317, 316), (316, 317, 319, 318), (318, 319, 321, 320), (320, 321, 323, 322), (322, 323, 325, 324), (324, 325, 327, 326), (326, 327, 329, 328), (328, 329, 331, 330), (330, 331, 333, 332), (332, 333, 335, 334), (334, 335, 337, 336), (336, 337, 339, 338), (338, 339, 341, 340), (340, 341, 343, 342), (342, 343, 345, 344), (344, 345, 347, 346), (346, 347, 349, 348), (309, 307, 361, 362), (348, 349, 351, 350), (350, 351, 289, 288), (215, 214, 451), (327, 325, 370, 371), (345, 343, 379, 380), (301, 299, 357, 358), (319, 317, 366, 367), (337, 335, 375, 376), (293, 291, 353, 354), (311, 309, 362, 363), (329, 327, 371, 372), (347, 345, 380, 381), (303, 301, 358, 359), (321, 319, 367, 368), (339, 337, 376, 377), (295, 293, 354, 355), (313, 311, 363, 364), (331, 329, 372, 373), (349, 347, 381, 382), (305, 303, 359, 360), (323, 321, 368, 369), (341, 339, 377, 378), (297, 295, 355, 356), (315, 313, 364, 365), (333, 331, 373, 374), (351, 349, 382, 383), (307, 305, 360, 361), (325, 323, 369, 370), (343, 341, 378, 379), (299, 297, 356, 357), (317, 315, 365, 366), (335, 333, 374, 375), (291, 289, 352, 353), (289, 351, 383, 352), (406, 407, 452), (384, 437, 436, 385), (176, 273, 275, 178), (273, 271, 174, 176, 178, 275), (172, 269, 271, 174), (170, 267, 269, 172), (168, 265, 267, 170), (166, 263, 265, 168), (164, 261, 263, 166), (162, 259, 261, 164), (160, 257, 259, 162), (158, 255, 257, 160), (156, 253, 255, 158), (154, 251, 253, 156), (152, 249, 251, 154), (150, 247, 249, 152), (148, 245, 247, 150), (146, 243, 245, 148), (144, 241, 243, 146), (142, 239, 241, 144), (140, 237, 239, 142), (138, 235, 237, 140), (136, 233, 235, 138), (134, 231, 233, 136), (132, 229, 231, 134), (130, 227, 229, 132), (128, 225, 227, 130), (190, 287, 225, 128), (188, 285, 287, 190), (186, 283, 285, 188), (184, 281, 283, 186), (182, 279, 281, 184), (180, 277, 279, 182), (152, 154, 449), (258, 260, 448), (276, 278, 448), (232, 234, 448), (250, 252, 448), (268, 270, 448), (224, 226, 448), (286, 224, 448), (242, 244, 448), (260, 262, 448), (278, 280, 448), (234, 236, 448), (252, 254, 448), (270, 272, 448), (226, 228, 448), (244, 246, 448), (262, 264, 448), (280, 282, 448), (236, 238, 448), (254, 256, 448), (272, 274, 448), (228, 230, 448), (246, 248, 448), (264, 266, 448), (282, 284, 448), (238, 240, 448), (256, 258, 448), (274, 276, 448), (230, 232, 448), (248, 250, 448), (266, 268, 448), (284, 286, 448), (134, 136, 449), (178, 180, 449), (160, 162, 449), (142, 144, 449), (186, 188, 449), (168, 170, 449), (150, 152, 449), (132, 134, 449), (176, 178, 449), (158, 160, 449), (140, 142, 449), (184, 186, 449), (166, 168, 449), (148, 150, 449), (130, 132, 449), (174, 176, 449), (156, 158, 449), (138, 140, 449), (182, 184, 449), (164, 166, 449), (146, 148, 449), (190, 128, 449), (128, 130, 449), (172, 174, 449), (154, 156, 449), (136, 138, 449), (180, 182, 449), (162, 164, 449), (170, 172, 449), (188, 190, 449), (179, 181, 450), (135, 137, 450), (153, 155, 450), (171, 173, 450), (189, 191, 450), (145, 147, 450), (163, 165, 450), (181, 183, 450), (137, 139, 450), (155, 157, 450), (173, 175, 450), (129, 131, 450), (191, 129, 450), (147, 149, 450), (165, 167, 450), (183, 185, 450), (139, 141, 450), (157, 159, 450), (175, 177, 450), (131, 133, 450), (149, 151, 450), (167, 169, 450), (185, 187, 450), (141, 143, 450), (159, 161, 450), (177, 179, 450), (133, 135, 450), (151, 153, 450), (169, 171, 450), (187, 189, 450), (143, 145, 450), (161, 163, 450), (201, 200, 451), (214, 213, 451), (340, 218, 451), (200, 199, 451), (213, 212, 451), (342, 219, 451), (199, 198, 451), (212, 211, 451), (197, 198, 451), (211, 210, 451), (223, 192, 451), (196, 197, 451), (210, 209, 451), (222, 223, 451), (290, 292, 451), (195, 196, 451), (209, 208, 451), (221, 222, 451), (194, 195, 451), (208, 207, 451), (192, 288, 451), (220, 221, 451), (207, 206, 451), (194, 292, 290, 193), (193, 290, 288, 192), (219, 220, 451), (206, 205, 451), (292, 194, 451), (219, 218, 451), (288, 290, 451), (205, 204, 451), (388, 389, 452), (410, 411, 452), (401, 402, 452), (392, 393, 452), (414, 415, 452), (405, 406, 452), (396, 397, 452), (387, 388, 452), (409, 410, 452), (400, 401, 452), (391, 392, 452), (413, 414, 452), (404, 405, 452), (395, 396, 452), (386, 387, 452), (408, 409, 452), (399, 400, 452), (390, 391, 452), (412, 413, 452), (403, 404, 452), (394, 395, 452), (385, 386, 452), (407, 408, 452), (398, 399, 452), (389, 390, 452), (411, 412, 452), (402, 403, 452), (393, 394, 452), (415, 384, 452), (384, 385, 452), (202, 201, 451), (216, 215, 451), (203, 202, 451), (217, 216, 451), (204, 203, 451), (340, 342, 451), (218, 217, 451), (397, 398, 452), (436, 437, 459, 471), (424, 436, 471, 456), (425, 424, 456, 475), (416, 425, 475, 472), (417, 416, 472, 466), (418, 417, 466, 462), (419, 418, 462, 481), (420, 419, 481, 479), (426, 420, 479, 458), (427, 426, 458, 457), (442, 427, 457, 473), (443, 442, 473, 463), (444, 443, 463, 467), (445, 444, 467, 460), (421, 445, 460, 468), (438, 421, 468, 453), (428, 438, 453, 469), (439, 428, 469, 464), (422, 439, 464, 482), (446, 422, 482, 461), (429, 446, 461, 476), (430, 429, 476, 480), (431, 430, 480, 474), (447, 431, 474, 454), (432, 447, 454, 465), (433, 432, 465, 470), (440, 433, 470, 477), (423, 440, 477, 478), (434, 423, 478, 484), (435, 434, 484, 483), (441, 435, 483, 455), (437, 441, 455, 459), (471, 459, 504, 489), (456, 471, 489, 497), (475, 456, 497, 501), (472, 475, 501, 505), (466, 472, 505, 502), (462, 466, 502, 498), (481, 462, 498, 494), (479, 481, 494, 499), (458, 479, 499, 485), (457, 458, 485, 506), (473, 457, 506, 496), (463, 473, 496, 507), (467, 463, 507, 488), (460, 467, 488, 486), (468, 460, 486, 510), (453, 468, 510, 511), (469, 453, 511, 512), (464, 469, 512, 513), (482, 464, 513, 490), (461, 482, 490, 500), (476, 461, 500, 487), (480, 476, 487, 503), (474, 480, 503, 508), (454, 474, 508, 509), (465, 454, 509, 514), (470, 465, 514, 515), (477, 470, 515, 491), (478, 477, 491, 516), (484, 478, 516, 492), (483, 484, 492, 493), (455, 483, 493, 495), (459, 455, 495, 504), (489, 504, 525, 517), (497, 489, 517, 535), (501, 497, 535, 547), (505, 501, 547, 548), (502, 505, 548, 543), (498, 502, 543, 529), (494, 498, 529, 522), (499, 494, 522, 538), (485, 499, 538, 544), (506, 485, 544, 526), (496, 506, 526, 518), (507, 496, 518, 530), (488, 507, 530, 531), (486, 488, 531, 532), (510, 486, 532, 541), (511, 510, 541, 540), (512, 511, 540, 520), (513, 512, 520, 545), (490, 513, 545, 536), (500, 490, 536, 542), (487, 500, 542, 546), (503, 487, 546, 523), (508, 503, 523, 524), (509, 508, 524, 521), (514, 509, 521, 537), (515, 514, 537, 527), (491, 515, 527, 528), (516, 491, 528, 539), (492, 516, 539, 519), (493, 492, 519, 533), (495, 493, 533, 534), (504, 495, 534, 525), (517, 525, 580, 579), (535, 517, 579, 578), (547, 535, 578, 569), (548, 547, 569, 559), (543, 548, 559, 552), (529, 543, 552, 571), (522, 529, 571, 560), (538, 522, 560, 549), (544, 538, 549, 572), (526, 544, 572, 553), (518, 526, 553, 568), (530, 518, 568, 573), (531, 530, 573, 562), (532, 531, 562, 557), (541, 532, 557, 561), (540, 541, 561, 554), (520, 540, 554, 550), (545, 520, 550, 565), (536, 545, 565, 563), (542, 536, 563, 574), (546, 542, 574, 558), (523, 546, 558, 555), (524, 523, 555, 551), (521, 524, 551, 575), (537, 521, 575, 564), (527, 537, 564, 570), (528, 527, 570, 566), (539, 528, 566, 576), (519, 539, 576, 567), (533, 519, 567, 577), (534, 533, 577, 556), (525, 534, 556, 580), (590, 607, 630, 634), (579, 580, 603, 595), (578, 579, 595, 609), (569, 578, 609, 597), (559, 569, 597, 583), (552, 559, 583, 600), (571, 552, 600, 585), (560, 571, 585, 601), (549, 560, 601, 602), (572, 549, 602, 598), (553, 572, 598, 608), (568, 553, 608, 586), (573, 568, 586, 581), (562, 573, 581, 611), (557, 562, 611, 591), (561, 557, 591, 592), (554, 561, 592, 587), (550, 554, 587, 604), (565, 550, 604, 596), (563, 565, 596, 588), (574, 563, 588, 599), (558, 574, 599, 593), (555, 558, 593, 582), (551, 555, 582, 605), (575, 551, 605, 594), (564, 575, 594, 610), (570, 564, 610, 589), (566, 570, 589, 606), (576, 566, 606, 612), (567, 576, 612, 607), (577, 567, 607, 590), (556, 577, 590, 584), (580, 556, 584, 603), (643, 617, 653, 666), (584, 590, 634, 631), (603, 584, 631, 621), (595, 603, 621, 616), (609, 595, 616, 619), (597, 609, 619, 640), (583, 597, 640, 624), (600, 583, 624, 625), (585, 600, 625, 622), (601, 585, 622, 628), (602, 601, 628, 636), (598, 602, 636, 613), (608, 598, 613, 618), (586, 608, 618, 641), (581, 586, 641, 626), (611, 581, 626, 620), (591, 611, 620, 629), (592, 591, 629, 635), (587, 592, 635, 623), (604, 587, 623, 642), (596, 604, 642, 632), (588, 596, 632, 627), (599, 588, 627, 614), (593, 599, 614, 637), (582, 593, 637, 617), (605, 582, 617, 643), (594, 605, 643, 644), (610, 594, 644, 639), (589, 610, 639, 638), (606, 589, 638, 633), (612, 606, 633, 615), (607, 612, 615, 630), (644, 643, 666, 654), (639, 644, 654, 676), (638, 639, 676, 649), (633, 638, 649, 673), (615, 633, 673, 647), (630, 615, 647, 660), (634, 630, 660, 667), (631, 634, 667, 668), (621, 631, 668, 659), (616, 621, 659, 674), (619, 616, 674, 648), (640, 619, 648, 655), (624, 640, 655, 645), (625, 624, 645, 669), (622, 625, 669, 650), (628, 622, 650, 670), (636, 628, 670, 662), (613, 636, 662, 646), (618, 613, 646, 656), (641, 618, 656, 657), (626, 641, 657, 651), (620, 626, 651, 663), (629, 620, 663, 658), (635, 629, 658, 661), (623, 635, 661, 652), (642, 623, 652, 675), (632, 642, 675, 664), (627, 632, 664, 671), (614, 627, 671, 672), (637, 614, 672, 665), (617, 637, 665, 653), (674, 659, 686, 689), (648, 674, 689, 681), (655, 648, 681, 699), (645, 655, 699, 690), (669, 645, 690, 683), (650, 669, 683, 696), (670, 650, 696, 677), (662, 670, 677, 687), (646, 662, 687, 698), (656, 646, 698, 693), (657, 656, 693, 684), (651, 657, 684, 694), (663, 651, 694, 685), (658, 663, 685, 682), (661, 658, 682, 678), (652, 661, 678, 697), (675, 652, 697, 700), (664, 675, 700, 691), (671, 664, 691, 706), (672, 671, 706, 705), (665, 672, 705, 707), (653, 665, 707, 701), (666, 653, 701, 695), (654, 666, 695, 679), (676, 654, 679, 688), (649, 676, 688, 702), (673, 649, 702, 708), (647, 673, 708, 703), (660, 647, 703, 704), (667, 660, 704, 692), (668, 667, 692, 680), (659, 668, 680, 686), (720, 719, 759, 742), (689, 686, 716, 729), (681, 689, 729, 714), (699, 681, 714, 712), (690, 699, 712, 735), (683, 690, 735, 730), (696, 683, 730, 717), (677, 696, 717, 734), (687, 677, 734, 736), (698, 687, 736, 709), (693, 698, 709, 731), (684, 693, 731, 718), (694, 684, 718, 725), (685, 694, 725, 723), (682, 685, 723, 727), (678, 682, 727, 710), (697, 678, 710, 732), (700, 697, 732, 722), (691, 700, 722, 724), (706, 691, 724, 719), (705, 706, 719, 720), (707, 705, 720, 726), (701, 707, 726, 715), (695, 701, 715, 728), (679, 695, 728, 721), (688, 679, 721, 738), (702, 688, 738, 739), (708, 702, 739, 713), (703, 708, 713, 740), (704, 703, 740, 737), (692, 704, 737, 733), (680, 692, 733, 711), (686, 680, 711, 716), (770, 741, 787, 784), (726, 720, 742, 755), (715, 726, 755, 747), (728, 715, 747, 745), (721, 728, 745, 756), (738, 721, 756, 763), (739, 738, 763, 743), (713, 739, 743, 764), (740, 713, 764, 752), (737, 740, 752, 757), (733, 737, 757, 772), (711, 733, 772, 760), (716, 711, 760, 761), (729, 716, 761, 749), (714, 729, 749, 753), (712, 714, 753, 765), (735, 712, 765, 762), (730, 735, 762, 766), (717, 730, 766, 748), (734, 717, 748, 767), (736, 734, 767, 750), (709, 736, 750, 744), (731, 709, 744, 754), (718, 731, 754, 769), (725, 718, 769, 741), (723, 725, 741, 770), (727, 723, 770, 751), (710, 727, 751, 758), (732, 710, 758, 771), (722, 732, 771, 746), (724, 722, 746, 768), (719, 724, 768, 759), (751, 770, 784, 788), (758, 751, 788, 793), (771, 758, 793, 780), (746, 771, 780, 790), (768, 746, 790, 774), (759, 768, 774, 781), (742, 759, 781, 776), (755, 742, 776, 798), (747, 755, 798, 794), (745, 747, 794, 800), (756, 745, 800, 785), (763, 756, 785, 796), (743, 763, 796, 799), (764, 743, 799, 791), (752, 764, 791, 801), (757, 752, 801, 792), (772, 757, 792, 789), (760, 772, 789, 795), (761, 760, 795, 773), (749, 761, 773, 802), (753, 749, 802, 786), (765, 753, 786, 775), (762, 765, 775, 782), (766, 762, 782, 777), (748, 766, 777, 783), (767, 748, 783, 778), (750, 767, 778, 797), (744, 750, 797, 779), (754, 744, 779, 803), (769, 754, 803, 804), (741, 769, 804, 787), (802, 773, 832, 828), (786, 802, 828, 805), (775, 786, 805, 829), (782, 775, 829, 809), (777, 782, 809, 821), (783, 777, 821, 824), (778, 783, 824, 806), (797, 778, 806, 819), (779, 797, 819, 810), (803, 779, 810, 811), (804, 803, 811, 833), (787, 804, 833, 807), (784, 787, 807, 820), (788, 784, 820, 812), (793, 788, 812, 830), (780, 793, 830, 815), (790, 780, 815, 831), (774, 790, 831, 822), (781, 774, 822, 816), (776, 781, 816, 817), (798, 776, 817, 825), (794, 798, 825, 814), (800, 794, 814, 826), (785, 800, 826, 827), (796, 785, 827, 834), (799, 796, 834, 808), (791, 799, 808, 835), (801, 791, 835, 813), (792, 801, 813, 823), (789, 792, 823, 818), (795, 789, 818, 836), (773, 795, 836, 832), (377, 376, 375, 374, 373, 372, 371, 370, 369, 368, 367, 366, 365, 364, 363, 362, 361, 360, 359, 358, 357, 356, 355, 354, 353, 352, 383, 382, 381, 380, 379, 378), (385, 436, 424, 386), (386, 424, 425, 387), (387, 425, 416, 388), (388, 416, 417, 389), (389, 417, 418, 390), (390, 418, 419, 391), (391, 419, 420, 392), (392, 420, 426, 393), (393, 426, 427, 394), (394, 427, 442, 395), (395, 442, 443, 396), (396, 443, 444, 397), (397, 444, 445, 398), (398, 445, 421, 399), (399, 421, 438, 400), (400, 438, 428, 401), (401, 428, 439, 402), (402, 439, 422, 403), (403, 422, 446, 404), (404, 446, 429, 405), (405, 429, 430, 406), (406, 430, 431, 407), (407, 431, 447, 408), (408, 447, 432, 409), (409, 432, 433, 410), (410, 433, 440, 411), (411, 440, 423, 412), (412, 423, 434, 413), (413, 434, 435, 414), (414, 435, 441, 415), (441, 437, 384, 415)])
_uv = me_cylinder_006.uv_layers.new(name='UVMap')
_uv.uv.foreach_set('vector', [0.0, 0.0, 0.0, 0.0, 0.0, 0.0, 0.0, 0.0, 0.0, 0.0, 0.0, 0.0, 0.0, 0.0, 0.0, 0.0, 0.0, 0.0, 0.0, 0.0, 0.0, 0.0, 0.0, 0.0, 0.0, 0.0, 0.0, 0.0, 0.0, 0.0, 0.0, 0.0, 0.0, 0.0, 0.0, 0.0, 0.0, 0.0, 0.0, 0.0, 0.0, 0.0, 0.0, 0.0, 0.0, 0.0, 0.0, 0.0, 0.0, 0.0, 0.0, 0.0, 0.0, 0.0, 0.0, 0.0, 0.0, 0.0, 0.0, 0.0, 0.0, 0.0, 0.0, 0.0, 0.0, 0.0, 0.0, 0.0, 0.0, 0.0, 0.0, 0.0, 0.0, 0.0, 0.0, 0.0, 0.0, 0.0, 0.0, 0.0, 0.0, 0.0, 0.0, 0.0, 0.0, 0.0, 0.0, 0.0, 0.0, 0.0, 0.0, 0.0, 0.0, 0.0, 0.0, 0.0, 0.0, 0.0, 0.0, 0.0, 0.0, 0.0, 0.0, 0.0, 0.0, 0.0, 0.0, 0.0, 0.0, 0.0, 0.0, 0.0, 0.0, 0.0, 0.0, 0.0, 0.0, 0.0, 0.0, 0.0, 0.0, 0.0, 0.0, 0.0, 0.0, 0.0, 0.0, 0.0, 0.0, 0.0, 0.0, 0.0, 0.0, 0.0, 0.0, 0.0, 0.0, 0.0, 0.0, 0.0, 0.0, 0.0, 0.0, 0.0, 0.0, 0.0, 0.0, 0.0, 0.0, 0.0, 0.0, 0.0, 0.0, 0.0, 0.0, 0.0, 0.0, 0.0, 0.0, 0.0, 0.0, 0.0, 0.0, 0.0, 0.0, 0.0, 0.0, 0.0, 0.0, 0.0, 0.0, 0.0, 0.0, 0.0, 0.0, 0.0, 0.0, 0.0, 0.0, 0.0, 0.0, 0.0, 0.0, 0.0, 0.0, 0.0, 0.0, 0.0, 0.0, 0.0, 0.0, 0.0, 0.0, 0.0, 0.0, 0.0, 0.0, 0.0, 0.0, 0.0, 0.0, 0.0, 0.0, 0.0, 0.0, 0.0, 0.0, 0.0, 0.0, 0.0, 0.0, 0.0, 0.0, 0.0, 0.0, 0.0, 0.0, 0.0, 0.0, 0.0, 0.0, 0.0, 0.0, 0.0, 0.0, 0.0, 0.0, 0.0, 0.0, 0.0, 0.0, 0.0, 0.0, 0.0, 0.0, 0.0, 0.0, 0.0, 0.0, 0.0, 0.0, 0.0, 0.0, 0.0, 0.0, 0.0, 0.0, 0.0, 0.0, 0.0, 0.0, 0.0, 0.0, 0.0, 0.0, 0.0, 0.0, 0.0, 0.0, 0.0, 0.0, 0.0, 0.0, 0.0, 0.0, 0.0, 0.0, 0.0, 0.0, 0.0, 0.0, 0.0, 0.0, 0.0, 0.0, 0.0, 0.0, 0.0, 0.0, 0.0, 0.0, 0.0, 0.0, 0.0, 0.0, 0.0, 0.0, 0.0, 0.0, 0.0, 0.0, 0.0, 0.0, 0.0, 0.0, 0.0, 0.0, 0.0, 0.0, 0.0, 0.0, 0.0, 0.0, 0.0, 0.0, 0.0, 0.0, 0.0, 0.0, 0.0, 0.0, 0.0, 0.0, 0.0, 0.0, 0.0, 0.0, 0.0, 0.0, 0.0, 0.0, 0.0, 0.0, 0.0, 0.0, 0.0, 0.0, 0.0, 0.0, 0.0, 0.0, 0.0, 0.0, 0.0, 0.0, 0.0, 0.0, 0.0, 0.0, 0.0, 0.0, 0.0, 0.0, 0.0, 0.0, 0.0, 0.0, 0.0, 0.0, 0.0, 0.0, 0.0, 0.0, 0.0, 0.0, 0.0, 0.0, 0.0, 0.0, 0.0, 0.0, 0.0, 0.0, 0.0, 0.0, 0.0, 0.0, 0.0, 0.0, 0.0, 0.0, 0.0, 0.0, 0.0, 0.0, 0.0, 0.0, 0.0, 0.0, 0.0, 0.0, 0.0, 0.0, 0.0, 0.0, 0.0, 0.0, 0.0, 0.0, 0.0, 0.0, 0.0, 0.0, 0.0, 0.0, 0.0, 0.0, 0.0, 0.0, 0.0, 0.0, 0.0, 0.0, 0.0, 0.0, 0.0, 0.0, 0.0, 0.0, 0.0, 0.0, 0.0, 0.0, 0.0, 0.0, 0.0, 0.0, 0.0, 0.0, 0.0, 0.0, 0.0, 0.0, 0.0, 0.0, 0.0, 0.0, 0.0, 0.0, 0.0, 0.0, 0.0, 0.0, 0.0, 0.0, 0.0, 0.0, 0.0, 0.0, 0.0, 0.0, 0.0, 0.0, 0.0, 0.0, 0.0, 0.0, 0.0, 0.0, 0.0, 0.0, 0.0, 0.0, 0.0, 0.0, 0.0, 0.0, 0.0, 0.0, 0.0, 0.0, 0.0, 0.0, 0.0, 0.0, 0.0, 0.0, 0.0, 0.0, 0.0, 0.0, 0.0, 0.0, 0.0, 0.0, 0.0, 0.0, 0.0, 0.0, 0.0, 0.0, 0.0, 0.0, 0.0, 0.0, 0.0, 0.0, 0.0, 0.0, 0.0, 0.0, 0.0, 0.0, 0.0, 0.0, 0.0, 0.0, 0.0, 0.0, 0.0, 0.0, 0.0, 0.0, 0.0, 0.0, 0.0, 0.0, 0.0, 0.0, 0.0, 0.0, 0.0, 0.0, 0.0, 0.0, 0.0, 0.0, 0.0, 0.0, 0.0, 0.0, 0.0, 0.0, 0.0, 0.0, 0.0, 0.0, 0.0, 0.0, 0.0, 0.0, 0.0, 0.0, 0.0, 0.0, 0.0, 0.0, 0.0, 0.0, 0.0, 0.0, 0.0, 0.0, 0.0, 0.0, 0.0, 0.0, 0.0, 0.0, 0.0, 0.0, 0.0, 0.0, 0.0, 0.0, 0.0, 0.0, 0.0, 0.0, 0.0, 0.0, 0.0, 0.0, 0.0, 0.0, 0.0, 0.0, 0.0, 0.0, 0.0, 0.0, 0.0, 0.0, 0.0, 0.0, 0.0, 0.0, 0.0, 0.0, 0.0, 0.0, 0.0, 0.0, 0.0, 0.0, 0.0, 0.0, 0.0, 0.0, 0.0, 0.0, 0.0, 0.0, 0.0, 0.0, 0.0, 0.0, 0.0, 0.0, 0.0, 0.0, 0.0, 0.0, 0.0, 0.0, 0.0, 0.0, 0.0, 0.0, 0.0, 0.0, 0.0, 0.0, 0.0, 0.0, 0.0, 0.0, 0.0, 0.0, 0.0, 0.0, 0.0, 0.0, 0.0, 0.0, 0.0, 0.0, 0.0, 0.0, 0.0, 0.0, 0.0, 0.0, 0.0, 0.0, 0.0, 0.0, 0.0, 0.0, 0.0, 0.0, 0.0, 0.0, 0.0, 0.0, 0.0, 0.0, 0.0, 0.0, 0.0, 0.0, 0.0, 0.0, 0.0, 0.0, 0.0, 0.0, 0.0, 0.0, 0.0, 0.0, 0.0, 0.0, 0.0, 0.0, 0.0, 0.0, 0.0, 0.0, 0.0, 0.0, 0.0, 0.0, 0.0, 0.0, 0.0, 0.0, 0.0, 0.0, 0.0, 0.0, 0.0, 0.0, 0.0, 0.0, 0.0, 0.0, 0.0, 0.0, 0.0, 0.0, 0.0, 0.0, 0.0, 0.0, 0.0, 0.0, 0.0, 0.0, 0.0, 0.0, 0.0, 0.0, 0.0, 0.0, 0.0, 0.0, 0.0, 0.0, 0.0, 0.0, 0.0, 0.0, 0.0, 0.0, 0.0, 0.0, 0.0, 0.0, 0.0, 0.0, 0.0, 0.0, 0.0, 0.0, 0.0, 0.0, 0.0, 0.0, 0.0, 0.0, 0.0, 0.0, 0.0, 0.0, 0.0, 0.0, 0.0, 0.0, 0.0, 0.0, 0.0, 0.0, 0.0, 0.0, 0.0, 0.0, 0.0, 0.0, 0.0, 0.0, 0.0, 0.0, 0.0, 0.0, 0.0, 0.0, 0.0, 0.0, 0.0, 0.0, 0.0, 0.0, 0.0, 0.0, 0.0, 0.0, 0.0, 0.0, 0.0, 0.0, 0.0, 0.0, 0.0, 0.0, 0.0, 0.0, 0.0, 0.0, 0.0, 0.0, 0.0, 0.0, 0.0, 0.0, 0.0, 0.0, 0.0, 0.0, 0.0, 0.0, 0.0, 0.0, 0.0, 0.0, 0.0, 0.0, 0.0, 0.0, 0.0, 0.0, 0.0, 0.0, 0.0, 0.0, 0.0, 0.0, 0.0, 0.0, 0.0, 0.0, 0.0, 0.0, 0.0, 0.0, 0.0, 0.0, 0.0, 0.0, 0.0, 0.0, 0.0, 0.0, 0.0, 0.0, 0.0, 0.0, 0.0, 0.0, 0.0, 0.0, 0.0, 0.0, 0.0, 0.0, 0.0, 0.0, 0.0, 0.0, 0.0, 0.0, 0.0, 0.0, 0.0, 0.0, 0.0, 0.0, 0.0, 0.0, 0.0, 0.0, 0.0, 0.0, 0.0, 0.0, 0.0, 0.0, 0.0, 0.0, 0.0, 0.0, 0.0, 0.0, 0.0, 0.0, 0.0, 0.0, 0.0, 0.0, 0.0, 0.0, 0.0, 0.0, 0.0, 0.0, 0.0, 0.0, 0.0, 0.0, 0.0, 0.0, 0.0, 0.0, 0.0, 0.0, 0.0, 0.0, 0.0, 0.0, 0.0, 0.0, 0.0, 0.0, 0.0, 0.0, 0.0, 0.0, 0.0, 0.0, 0.0, 0.0, 0.0, 0.0, 0.0, 0.0, 0.0, 0.0, 0.0, 0.0, 0.0, 0.0, 0.0, 0.0, 0.0, 0.0, 0.0, 0.0, 0.0, 0.0, 0.0, 0.0, 0.0, 0.0, 0.0, 0.0, 0.0, 0.0, 0.0, 0.0, 0.0, 0.0, 0.0, 0.0, 0.0, 0.0, 0.0, 0.0, 0.0, 0.0, 0.0, 0.0, 0.0, 0.0, 0.0, 0.0, 0.0, 0.0, 0.0, 0.0, 0.0, 0.0, 0.0, 0.0, 0.0, 0.0, 0.0, 0.0, 0.0, 0.0, 0.0, 0.0, 0.0, 0.0, 0.0, 0.0, 0.0, 0.0, 0.0, 0.0, 0.0, 0.0, 0.0, 0.0, 0.0, 0.0, 0.0, 0.0, 0.0, 0.0, 0.0, 0.0, 0.0, 0.0, 0.0, 0.0, 0.0, 0.0, 0.0, 0.0, 0.0, 0.0, 0.0, 0.0, 0.0, 0.0, 0.0, 0.0, 0.0, 0.0, 0.0, 0.0, 0.0, 0.0, 0.0, 0.0, 0.0, 0.0, 0.0, 0.0, 0.0, 0.0, 0.0, 0.0, 0.0, 0.0, 0.0, 0.0, 0.0, 0.0, 0.0, 0.0, 0.0, 0.0, 0.0, 1.0, 0.5, 1.0, 1.0, 0.9688, 1.0, 0.9688, 0.5, 0.9688, 0.5, 0.9688, 1.0, 0.9375, 1.0, 0.9375, 0.5, 0.9375, 0.5, 0.9375, 1.0, 0.9062, 1.0, 0.9062, 0.5, 0.9062, 0.5, 0.9062, 1.0, 0.875, 1.0, 0.875, 0.5, 0.875, 0.5, 0.875, 1.0, 0.8438, 1.0, 0.8438, 0.5, 0.8438, 0.5, 0.8438, 1.0, 0.8125, 1.0, 0.8125, 0.5, 0.8125, 0.5, 0.8125, 1.0, 0.7812, 1.0, 0.7812, 0.5, 0.7812, 0.5, 0.7812, 1.0, 0.75, 1.0, 0.75, 0.5, 0.75, 0.5, 0.75, 1.0, 0.7188, 1.0, 0.7188, 0.5, 0.7188, 0.5, 0.7188, 1.0, 0.6875, 1.0, 0.6875, 0.5, 0.6875, 0.5, 0.6875, 1.0, 0.6562, 1.0, 0.6562, 0.5, 0.6562, 0.5, 0.6562, 1.0, 0.625, 1.0, 0.625, 0.5, 0.625, 0.5, 0.625, 1.0, 0.5938, 1.0, 0.5938, 0.5, 0.5938, 0.5, 0.5938, 1.0, 0.5625, 1.0, 0.5625, 0.5, 0.5625, 0.5, 0.5625, 1.0, 0.5312, 1.0, 0.5312, 0.5, 0.5312, 0.5, 0.5312, 1.0, 0.5, 1.0, 0.5, 0.5, 0.5, 0.5, 0.5, 1.0, 0.4688, 1.0, 0.4688, 0.5, 0.4688, 0.5, 0.4688, 1.0, 0.4375, 1.0, 0.4375, 0.5, 0.4375, 0.5, 0.4375, 1.0, 0.4062, 1.0, 0.4062, 0.5, 0.4062, 0.5, 0.4062, 1.0, 0.375, 1.0, 0.375, 0.5, 0.375, 0.5, 0.375, 1.0, 0.3438, 1.0, 0.3438, 0.5, 0.3438, 0.5, 0.3438, 1.0, 0.3125, 1.0, 0.3125, 0.5, 0.3125, 0.5, 0.3125, 1.0, 0.2812, 1.0, 0.2812, 0.5, 0.2812, 0.5, 0.2812, 1.0, 0.25, 1.0, 0.25, 0.5, 0.25, 0.5, 0.25, 1.0, 0.2188, 1.0, 0.2188, 0.5, 0.2188, 0.5, 0.2188, 1.0, 0.1875, 1.0, 0.1875, 0.5, 0.1875, 0.5, 0.1875, 1.0, 0.1562, 1.0, 0.1562, 0.5, 0.1562, 0.5, 0.1562, 1.0, 0.125, 1.0, 0.125, 0.5, 0.125, 0.5, 0.125, 1.0, 0.09375, 1.0, 0.09375, 0.5, 0.09375, 0.5, 0.09375, 1.0, 0.0625, 1.0, 0.0625, 0.5, 0.8125, 1.0, 0.8438, 1.0, 0.8438, 1.0, 0.8125, 1.0, 0.0625, 0.5, 0.0625, 1.0, 0.03125, 1.0, 0.03125, 0.5, 0.03125, 0.5, 0.03125, 1.0, 0.0, 1.0, 0.0, 0.5, 0.75, 0.5, 0.7188, 0.5, 0.75, 0.5, 0.2968, 0.4854, 0.25, 0.49, 0.2032, 0.4854, 0.1582, 0.4717, 0.1167, 0.4496, 0.08029, 0.4197, 0.05045, 0.3833, 0.02827, 0.3418, 0.01461, 0.2968, 0.01, 0.25, 0.01461, 0.2032, 0.02827, 0.1582, 0.05045, 0.1167, 0.08029, 0.08029, 0.1167, 0.05045, 0.1582, 0.02827, 0.2032, 0.01461, 0.25, 0.01, 0.2968, 0.01461, 0.3418, 0.02827, 0.3833, 0.05045, 0.4197, 0.08029, 0.4496, 0.1167, 0.4717, 0.1582, 0.4854, 0.2032, 0.49, 0.25, 0.4854, 0.2968, 0.4717, 0.3418, 0.4496, 0.3833, 0.4197, 0.4197, 0.3833, 0.4496, 0.3418, 0.4717, 0.5312, 1.0, 0.5625, 1.0, 0.5625, 1.0, 0.5312, 1.0, 0.25, 1.0, 0.2812, 1.0, 0.2812, 1.0, 0.25, 1.0, 0.9375, 1.0, 0.9688, 1.0, 0.9688, 1.0, 0.9375, 1.0, 0.6562, 1.0, 0.6875, 1.0, 0.6875, 1.0, 0.6562, 1.0, 0.375, 1.0, 0.4062, 1.0, 0.4062, 1.0, 0.375, 1.0, 0.09375, 1.0, 0.125, 1.0, 0.125, 1.0, 0.09375, 1.0, 0.7812, 1.0, 0.8125, 1.0, 0.8125, 1.0, 0.7812, 1.0, 0.5, 1.0, 0.5312, 1.0, 0.5312, 1.0, 0.5, 1.0, 0.2188, 1.0, 0.25, 1.0, 0.25, 1.0, 0.2188, 1.0, 0.9062, 1.0, 0.9375, 1.0, 0.9375, 1.0, 0.9062, 1.0, 0.625, 1.0, 0.6562, 1.0, 0.6562, 1.0, 0.625, 1.0, 0.3438, 1.0, 0.375, 1.0, 0.375, 1.0, 0.3438, 1.0, 0.0625, 1.0, 0.09375, 1.0, 0.09375, 1.0, 0.0625, 1.0, 0.75, 1.0, 0.7812, 1.0, 0.7812, 1.0, 0.75, 1.0, 0.4688, 1.0, 0.5, 1.0, 0.5, 1.0, 0.4688, 1.0, 0.1875, 1.0, 0.2188, 1.0, 0.2188, 1.0, 0.1875, 1.0, 0.875, 1.0, 0.9062, 1.0, 0.9062, 1.0, 0.875, 1.0, 0.5938, 1.0, 0.625, 1.0, 0.625, 1.0, 0.5938, 1.0, 0.3125, 1.0, 0.3438, 1.0, 0.3438, 1.0, 0.3125, 1.0, 0.03125, 1.0, 0.0625, 1.0, 0.0625, 1.0, 0.03125, 1.0, 0.7188, 1.0, 0.75, 1.0, 0.75, 1.0, 0.7188, 1.0, 0.4375, 1.0, 0.4688, 1.0, 0.4688, 1.0, 0.4375, 1.0, 0.1562, 1.0, 0.1875, 1.0, 0.1875, 1.0, 0.1562, 1.0, 0.8438, 1.0, 0.875, 1.0, 0.875, 1.0, 0.8438, 1.0, 0.5625, 1.0, 0.5938, 1.0, 0.5938, 1.0, 0.5625, 1.0, 0.2812, 1.0, 0.3125, 1.0, 0.3125, 1.0, 0.2812, 1.0, 0.9688, 1.0, 1.0, 1.0, 1.0, 1.0, 0.9688, 1.0, 0.0, 1.0, 0.03125, 1.0, 0.03125, 1.0, 0.0, 1.0, 0.6875, 1.0, 0.7188, 1.0, 0.7188, 1.0, 0.6875, 1.0, 0.4062, 1.0, 0.4375, 1.0, 0.4375, 1.0, 0.4062, 1.0, 0.125, 1.0, 0.1562, 1.0, 0.1562, 1.0, 0.125, 1.0, 1.0, 0.5, 1.0, 1.0, 0.9688, 1.0, 0.9688, 0.5, 0.9688, 0.5, 0.9688, 1.0, 0.9375, 1.0, 0.9375, 0.5, 0.9375, 0.5, 0.9375, 1.0, 0.9062, 1.0, 0.9062, 0.5, 0.9062, 0.5, 0.9062, 1.0, 0.875, 1.0, 0.875, 0.5, 0.875, 0.5, 0.875, 1.0, 0.8438, 1.0, 0.8438, 0.5, 0.8438, 0.5, 0.8438, 1.0, 0.8125, 1.0, 0.8125, 0.5, 0.8125, 0.5, 0.8125, 1.0, 0.7812, 1.0, 0.7812, 0.5, 0.7812, 0.5, 0.7812, 1.0, 0.75, 1.0, 0.75, 0.5, 0.75, 0.5, 0.75, 1.0, 0.7188, 1.0, 0.7188, 0.5, 0.7188, 0.5, 0.7188, 1.0, 0.6875, 1.0, 0.6875, 0.5, 0.6875, 0.5, 0.6875, 1.0, 0.6562, 1.0, 0.6562, 0.5, 0.6562, 0.5, 0.6562, 1.0, 0.625, 1.0, 0.625, 0.5, 0.625, 0.5, 0.625, 1.0, 0.5938, 1.0, 0.5938, 0.5, 0.5938, 0.5, 0.5938, 1.0, 0.5625, 1.0, 0.5625, 0.5, 0.5625, 0.5, 0.5625, 1.0, 0.5312, 1.0, 0.5312, 0.5, 0.5312, 0.5, 0.5312, 1.0, 0.5, 1.0, 0.5, 0.5, 0.5, 0.5, 0.5, 1.0, 0.4688, 1.0, 0.4688, 0.5, 0.4688, 0.5, 0.4688, 1.0, 0.4375, 1.0, 0.4375, 0.5, 0.4375, 0.5, 0.4375, 1.0, 0.4062, 1.0, 0.4062, 0.5, 0.4062, 0.5, 0.4062, 1.0, 0.375, 1.0, 0.375, 0.5, 0.375, 0.5, 0.375, 1.0, 0.3438, 1.0, 0.3438, 0.5, 0.3438, 0.5, 0.3438, 1.0, 0.3125, 1.0, 0.3125, 0.5, 0.3125, 0.5, 0.3125, 1.0, 0.2812, 1.0, 0.2812, 0.5, 0.2812, 0.5, 0.2812, 1.0, 0.25, 1.0, 0.25, 0.5, 0.25, 0.5, 0.25, 1.0, 0.2188, 1.0, 0.2188, 0.5, 0.2188, 0.5, 0.2188, 1.0, 0.1875, 1.0, 0.1875, 0.5, 0.1875, 0.5, 0.1875, 1.0, 0.1562, 1.0, 0.1562, 0.5, 0.1562, 0.5, 0.1562, 1.0, 0.125, 1.0, 0.125, 0.5, 0.125, 0.5, 0.125, 1.0, 0.09375, 1.0, 0.09375, 0.5, 0.09375, 0.5, 0.09375, 1.0, 0.0625, 1.0, 0.0625, 0.5, 0.2968, 0.4854, 0.25, 0.49, 0.2032, 0.4854, 0.1582, 0.4717, 0.1167, 0.4496, 0.08029, 0.4197, 0.05045, 0.3833, 0.02827, 0.3418, 0.01461, 0.2968, 0.01, 0.25, 0.01461, 0.2032, 0.02827, 0.1582, 0.05045, 0.1167, 0.08029, 0.08029, 0.1167, 0.05045, 0.1582, 0.02827, 0.2032, 0.01461, 0.25, 0.01, 0.2968, 0.01461, 0.3418, 0.02827, 0.3833, 0.05045, 0.4197, 0.08029, 0.4496, 0.1167, 0.4717, 0.1582, 0.4854, 0.2032, 0.49, 0.25, 0.4854, 0.2968, 0.4717, 0.3418, 0.4496, 0.3833, 0.4197, 0.4197, 0.3833, 0.4496, 0.3418, 0.4717, 0.0625, 0.5, 0.0625, 1.0, 0.03125, 1.0, 0.03125, 0.5, 0.03125, 0.5, 0.03125, 1.0, 0.0, 1.0, 0.0, 0.5, 0.75, 0.5, 0.7188, 0.5, 0.75, 0.5, 1.0, 0.5, 1.0, 1.0, 0.9688, 1.0, 0.9688, 0.5, 0.9688, 0.5, 0.9688, 1.0, 0.9375, 1.0, 0.9375, 0.5, 0.9375, 0.5, 0.9375, 1.0, 0.9062, 1.0, 0.9062, 0.5, 0.9062, 0.5, 0.9062, 1.0, 0.875, 1.0, 0.875, 0.5, 0.875, 0.5, 0.875, 1.0, 0.8438, 1.0, 0.8438, 0.5, 0.8438, 0.5, 0.8438, 1.0, 0.8125, 1.0, 0.8125, 0.5, 0.8125, 0.5, 0.8125, 1.0, 0.7812, 1.0, 0.7812, 0.5, 0.7812, 0.5, 0.7812, 1.0, 0.75, 1.0, 0.75, 0.5, 0.75, 0.5, 0.75, 1.0, 0.7188, 1.0, 0.7188, 0.5, 0.7188, 0.5, 0.7188, 1.0, 0.6875, 1.0, 0.6875, 0.5, 0.6875, 0.5, 0.6875, 1.0, 0.6562, 1.0, 0.6562, 0.5, 0.6562, 0.5, 0.6562, 1.0, 0.625, 1.0, 0.625, 0.5, 0.625, 0.5, 0.625, 1.0, 0.5938, 1.0, 0.5938, 0.5, 0.5938, 0.5, 0.5938, 1.0, 0.5625, 1.0, 0.5625, 0.5, 0.5625, 0.5, 0.5625, 1.0, 0.5312, 1.0, 0.5312, 0.5, 0.5312, 0.5, 0.5312, 1.0, 0.5, 1.0, 0.5, 0.5, 0.5, 0.5, 0.5, 1.0, 0.4688, 1.0, 0.4688, 0.5, 0.4688, 0.5, 0.4688, 1.0, 0.4375, 1.0, 0.4375, 0.5, 0.4375, 0.5, 0.4375, 1.0, 0.4062, 1.0, 0.4062, 0.5, 0.4062, 0.5, 0.4062, 1.0, 0.375, 1.0, 0.375, 0.5, 0.375, 0.5, 0.375, 1.0, 0.3438, 1.0, 0.3438, 0.5, 0.3438, 0.5, 0.3438, 1.0, 0.3125, 1.0, 0.3125, 0.5, 0.3125, 0.5, 0.3125, 1.0, 0.2812, 1.0, 0.2812, 0.5, 0.2812, 0.5, 0.2812, 1.0, 0.25, 1.0, 0.25, 0.5, 0.25, 0.5, 0.25, 1.0, 0.2188, 1.0, 0.2188, 0.5, 0.2188, 0.5, 0.2188, 1.0, 0.1875, 1.0, 0.1875, 0.5, 0.1875, 0.5, 0.1875, 1.0, 0.1562, 1.0, 0.1562, 0.5, 0.1562, 0.5, 0.1562, 1.0, 0.125, 1.0, 0.125, 0.5, 0.125, 0.5, 0.125, 1.0, 0.09375, 1.0, 0.09375, 0.5, 0.09375, 0.5, 0.09375, 1.0, 0.0625, 1.0, 0.0625, 0.5, 0.6875, 1.0, 0.7188, 1.0, 0.7188, 1.0, 0.6875, 1.0, 0.0625, 0.5, 0.0625, 1.0, 0.03125, 1.0, 0.03125, 0.5, 0.03125, 0.5, 0.03125, 1.0, 0.0, 1.0, 0.0, 0.5, 0.2812, 1.0, 0.3125, 1.0, 0.2812, 1.0, 0.4062, 1.0, 0.4375, 1.0, 0.4375, 1.0, 0.4062, 1.0, 0.125, 1.0, 0.1562, 1.0, 0.1562, 1.0, 0.125, 1.0, 0.8125, 1.0, 0.8438, 1.0, 0.8438, 1.0, 0.8125, 1.0, 0.5312, 1.0, 0.5625, 1.0, 0.5625, 1.0, 0.5312, 1.0, 0.25, 1.0, 0.2812, 1.0, 0.2812, 1.0, 0.25, 1.0, 0.9375, 1.0, 0.9688, 1.0, 0.9688, 1.0, 0.9375, 1.0, 0.6562, 1.0, 0.6875, 1.0, 0.6875, 1.0, 0.6562, 1.0, 0.375, 1.0, 0.4062, 1.0, 0.4062, 1.0, 0.375, 1.0, 0.09375, 1.0, 0.125, 1.0, 0.125, 1.0, 0.09375, 1.0, 0.7812, 1.0, 0.8125, 1.0, 0.8125, 1.0, 0.7812, 1.0, 0.5, 1.0, 0.5312, 1.0, 0.5312, 1.0, 0.5, 1.0, 0.2188, 1.0, 0.25, 1.0, 0.25, 1.0, 0.2188, 1.0, 0.9062, 1.0, 0.9375, 1.0, 0.9375, 1.0, 0.9062, 1.0, 0.625, 1.0, 0.6562, 1.0, 0.6562, 1.0, 0.625, 1.0, 0.3438, 1.0, 0.375, 1.0, 0.375, 1.0, 0.3438, 1.0, 0.0625, 1.0, 0.09375, 1.0, 0.09375, 1.0, 0.0625, 1.0, 0.75, 1.0, 0.7812, 1.0, 0.7812, 1.0, 0.75, 1.0, 0.4688, 1.0, 0.5, 1.0, 0.5, 1.0, 0.4688, 1.0, 0.1875, 1.0, 0.2188, 1.0, 0.2188, 1.0, 0.1875, 1.0, 0.875, 1.0, 0.9062, 1.0, 0.9062, 1.0, 0.875, 1.0, 0.5938, 1.0, 0.625, 1.0, 0.625, 1.0, 0.5938, 1.0, 0.3125, 1.0, 0.3438, 1.0, 0.3438, 1.0, 0.3125, 1.0, 0.03125, 1.0, 0.0625, 1.0, 0.0625, 1.0, 0.03125, 1.0, 0.7188, 1.0, 0.75, 1.0, 0.75, 1.0, 0.7188, 1.0, 0.4375, 1.0, 0.4688, 1.0, 0.4688, 1.0, 0.4375, 1.0, 0.1562, 1.0, 0.1875, 1.0, 0.1875, 1.0, 0.1562, 1.0, 0.8438, 1.0, 0.875, 1.0, 0.875, 1.0, 0.8438, 1.0, 0.5625, 1.0, 0.5938, 1.0, 0.5938, 1.0, 0.5625, 1.0, 0.2812, 1.0, 0.3125, 1.0, 0.3125, 1.0, 0.2812, 1.0, 0.9688, 1.0, 1.0, 1.0, 1.0, 1.0, 0.9688, 1.0, 0.0, 1.0, 0.03125, 1.0, 0.03125, 1.0, 0.0, 1.0, 0.3125, 0.5, 0.2812, 0.5, 0.3125, 0.5, 0.0, 0.5, 0.0, 0.0, 0.0, 0.0, 0.9688, 0.5, 0.0, 0.0, 0.0, 0.0, 0.0, 0.0, 0.0, 0.0, 0.25, 1.0, 0.2812, 1.0, 0.2812, 0.5, 0.25, 0.5, 0.2188, 0.5, 0.0, 0.0, 0.0, 0.0, 0.0, 0.0, 0.0, 0.0, 0.0, 0.0, 0.0, 0.0, 0.0, 0.0, 0.0, 0.0, 0.0, 0.0, 0.0, 0.0, 0.0, 0.0, 0.0, 0.0, 0.0, 0.0, 0.0, 0.0, 0.0, 0.0, 0.0, 0.0, 0.0, 0.0, 0.0, 0.0, 0.0, 0.0, 0.0, 0.0, 0.0, 0.0, 0.0, 0.0, 0.0, 0.0, 0.0, 0.0, 0.0, 0.0, 0.0, 0.0, 0.0, 0.0, 0.0, 0.0, 0.0, 0.0, 0.0, 0.0, 0.0, 0.0, 0.0, 0.0, 0.0, 0.0, 0.0, 0.0, 0.0, 0.0, 0.0, 0.0, 0.0, 0.0, 0.0, 0.0, 0.0, 0.0, 0.0, 0.0, 0.0, 0.0, 0.0, 0.0, 0.0, 0.0, 0.0, 0.0, 0.0, 0.0, 0.0, 0.0, 0.0, 0.0, 0.0, 0.0, 0.0, 0.0, 0.0, 0.0, 0.0, 0.0, 0.0, 0.0, 0.0, 0.0, 0.0, 0.0, 0.0, 0.0, 0.0, 0.0, 0.0, 0.0, 0.0, 0.0, 0.0, 0.0, 0.0, 0.0, 0.0, 0.0, 0.0, 0.0, 0.0, 0.0, 0.0, 0.0, 0.0, 0.0, 0.0, 0.0, 0.0, 0.0, 0.0, 0.0, 0.0, 0.0, 0.0, 0.0, 0.0, 0.0, 0.0, 0.0, 0.0, 0.0, 0.0, 0.0, 0.0, 0.0, 0.0, 0.0, 0.0, 0.0, 0.0, 0.0, 0.0, 0.0, 0.0, 0.0, 0.0, 0.0, 0.0, 0.0, 0.0, 0.0, 0.0, 0.0, 0.0, 0.0, 0.0, 0.0, 0.0, 0.0, 0.0, 0.0, 0.0, 0.0, 0.0, 0.0, 0.0, 0.0, 0.0, 0.0, 0.0, 0.0, 0.0, 0.0, 0.0, 0.0, 0.0, 0.0, 0.0, 0.0, 0.0, 0.0, 0.0, 0.0, 0.0, 0.0, 0.0, 0.0, 0.0, 0.0, 0.0, 0.0, 0.0, 0.0, 0.0, 0.0, 0.0, 0.0, 0.0, 0.0, 0.0, 0.0, 0.0, 0.0, 0.0, 0.0, 0.0, 0.0, 0.0, 0.0, 0.0, 0.0, 0.0, 0.0, 0.0, 0.0, 0.0, 0.0, 0.0, 0.0, 0.625, 0.5, 0.5938, 0.5, 0.625, 0.5, 0.4688, 0.5, 0.4375, 0.5, 0.4688, 0.5, 0.1875, 0.5, 0.1562, 0.5, 0.1875, 0.5, 0.875, 0.5, 0.8438, 0.5, 0.875, 0.5, 0.5938, 0.5, 0.5625, 0.5, 0.5938, 0.5, 0.3125, 0.5, 0.2812, 0.5, 0.3125, 0.5, 1.0, 0.5, 0.9688, 0.5, 1.0, 0.5, 0.03125, 0.5, 0.0, 0.5, 0.03125, 0.5, 0.7188, 0.5, 0.6875, 0.5, 0.7188, 0.5, 0.4375, 0.5, 0.4062, 0.5, 0.4375, 0.5, 0.1562, 0.5, 0.125, 0.5, 0.1562, 0.5, 0.8438, 0.5, 0.8125, 0.5, 0.8438, 0.5, 0.5625, 0.5, 0.5312, 0.5, 0.5625, 0.5, 0.2812, 0.5, 0.25, 0.5, 0.2812, 0.5, 0.9688, 0.5, 0.9375, 0.5, 0.9688, 0.5, 0.6875, 0.5, 0.6562, 0.5, 0.6875, 0.5, 0.4062, 0.5, 0.375, 0.5, 0.4062, 0.5, 0.125, 0.5, 0.09375, 0.5, 0.125, 0.5, 0.8125, 0.5, 0.7812, 0.5, 0.8125, 0.5, 0.5312, 0.5, 0.5, 0.5, 0.5312, 0.5, 0.25, 0.5, 0.2188, 0.5, 0.25, 0.5, 0.9375, 0.5, 0.9062, 0.5, 0.9375, 0.5, 0.6562, 0.5, 0.625, 0.5, 0.6562, 0.5, 0.375, 0.5, 0.3438, 0.5, 0.375, 0.5, 0.09375, 0.5, 0.0625, 0.5, 0.09375, 0.5, 0.7812, 0.5, 0.75, 0.5, 0.7812, 0.5, 0.5, 0.5, 0.4688, 0.5, 0.5, 0.5, 0.2188, 0.5, 0.1875, 0.5, 0.2188, 0.5, 0.9062, 0.5, 0.875, 0.5, 0.9062, 0.5, 0.625, 0.5, 0.5938, 0.5, 0.625, 0.5, 0.3438, 0.5, 0.3125, 0.5, 0.3438, 0.5, 0.0625, 0.5, 0.03125, 0.5, 0.0625, 0.5, 0.9062, 0.5, 0.875, 0.5, 0.9062, 0.5, 0.2188, 0.5, 0.1875, 0.5, 0.2188, 0.5, 0.5, 0.5, 0.4688, 0.5, 0.5, 0.5, 0.7812, 0.5, 0.75, 0.5, 0.7812, 0.5, 0.09375, 0.5, 0.0625, 0.5, 0.09375, 0.5, 0.375, 0.5, 0.3438, 0.5, 0.375, 0.5, 0.6562, 0.5, 0.625, 0.5, 0.6562, 0.5, 0.9375, 0.5, 0.9062, 0.5, 0.9375, 0.5, 0.25, 0.5, 0.2188, 0.5, 0.25, 0.5, 0.5312, 0.5, 0.5, 0.5, 0.5312, 0.5, 0.8125, 0.5, 0.7812, 0.5, 0.8125, 0.5, 0.125, 0.5, 0.09375, 0.5, 0.125, 0.5, 0.4062, 0.5, 0.375, 0.5, 0.4062, 0.5, 0.6875, 0.5, 0.6562, 0.5, 0.6875, 0.5, 0.9688, 0.5, 0.9375, 0.5, 0.9688, 0.5, 0.2812, 0.5, 0.25, 0.5, 0.2812, 0.5, 0.5625, 0.5, 0.5312, 0.5, 0.5625, 0.5, 0.8438, 0.5, 0.8125, 0.5, 0.8438, 0.5, 0.1562, 0.5, 0.125, 0.5, 0.1562, 0.5, 0.4375, 0.5, 0.4062, 0.5, 0.4375, 0.5, 0.7188, 0.5, 0.6875, 0.5, 0.7188, 0.5, 0.03125, 0.5, 0.0, 0.5, 0.03125, 0.5, 1.0, 0.5, 0.9688, 0.5, 1.0, 0.5, 0.3125, 0.5, 0.2812, 0.5, 0.3125, 0.5, 0.5938, 0.5, 0.5625, 0.5, 0.5938, 0.5, 0.875, 0.5, 0.8438, 0.5, 0.875, 0.5, 0.1875, 0.5, 0.1562, 0.5, 0.1875, 0.5, 0.4688, 0.5, 0.4375, 0.5, 0.4688, 0.5, 0.3438, 0.5, 0.3125, 0.5, 0.3438, 0.5, 0.0625, 0.5, 0.03125, 0.5, 0.0625, 0.5, 0.2188, 1.0, 0.1875, 1.0, 0.2188, 1.0, 0.9062, 1.0, 0.875, 1.0, 0.9062, 1.0, 0.625, 1.0, 0.5938, 1.0, 0.625, 1.0, 0.3438, 1.0, 0.3125, 1.0, 0.3438, 1.0, 0.0625, 1.0, 0.03125, 1.0, 0.0625, 1.0, 0.75, 1.0, 0.7188, 1.0, 0.75, 1.0, 0.4688, 1.0, 0.4375, 1.0, 0.4688, 1.0, 0.1875, 1.0, 0.1562, 1.0, 0.1875, 1.0, 0.875, 1.0, 0.8438, 1.0, 0.875, 1.0, 0.5938, 1.0, 0.5625, 1.0, 0.5938, 1.0, 0.3125, 1.0, 0.2812, 1.0, 0.3125, 1.0, 1.0, 1.0, 0.9688, 1.0, 1.0, 1.0, 0.03125, 1.0, 0.0, 1.0, 0.03125, 1.0, 0.7188, 1.0, 0.6875, 1.0, 0.7188, 1.0, 0.4375, 1.0, 0.4062, 1.0, 0.4375, 1.0, 0.1562, 1.0, 0.125, 1.0, 0.1562, 1.0, 0.8438, 1.0, 0.8125, 1.0, 0.8438, 1.0, 0.5625, 1.0, 0.5312, 1.0, 0.5625, 1.0, 0.2812, 1.0, 0.25, 1.0, 0.2812, 1.0, 0.9688, 1.0, 0.9375, 1.0, 0.9688, 1.0, 0.6875, 1.0, 0.6562, 1.0, 0.6875, 1.0, 0.4062, 1.0, 0.375, 1.0, 0.4062, 1.0, 0.125, 1.0, 0.09375, 1.0, 0.125, 1.0, 0.8125, 1.0, 0.7812, 1.0, 0.8125, 1.0, 0.5312, 1.0, 0.5, 1.0, 0.5312, 1.0, 0.25, 1.0, 0.2188, 1.0, 0.25, 1.0, 0.9375, 1.0, 0.9062, 1.0, 0.9375, 1.0, 0.6562, 1.0, 0.625, 1.0, 0.6562, 1.0, 0.375, 1.0, 0.3438, 1.0, 0.375, 1.0, 0.09375, 1.0, 0.0625, 1.0, 0.09375, 1.0, 0.7812, 1.0, 0.75, 1.0, 0.7812, 1.0, 0.5, 1.0, 0.4688, 1.0, 0.5, 1.0, 0.7188, 1.0, 0.75, 1.0, 0.7188, 1.0, 0.3125, 1.0, 0.3438, 1.0, 0.3125, 1.0, 0.0, 0.0, 0.0, 0.0, 0.0, 0.0, 0.75, 1.0, 0.7812, 1.0, 0.75, 1.0, 0.3438, 1.0, 0.375, 1.0, 0.3438, 1.0, 0.0, 0.0, 0.0, 0.0, 0.0, 0.0, 0.7812, 1.0, 0.8125, 1.0, 0.7812, 1.0, 0.375, 1.0, 0.4062, 1.0, 0.375, 1.0, 0.4496, 0.3833, 0.4717, 0.3418, 0.4496, 0.3833, 0.4062, 1.0, 0.4375, 1.0, 0.4062, 1.0, 0.03125, 1.0, 0.0, 1.0, 0.03125, 1.0, 0.875, 1.0, 0.8438, 1.0, 0.875, 1.0, 0.4375, 1.0, 0.4688, 1.0, 0.4375, 1.0, 0.0625, 1.0, 0.03125, 1.0, 0.0625, 1.0, 0.9688, 0.5, 0.9375, 0.5, 0.9688, 0.5, 0.9062, 1.0, 0.875, 1.0, 0.9062, 1.0, 0.4688, 1.0, 0.5, 1.0, 0.4688, 1.0, 0.09375, 1.0, 0.0625, 1.0, 0.09375, 1.0, 0.9375, 1.0, 0.9062, 1.0, 0.9375, 1.0, 0.5, 1.0, 0.5312, 1.0, 0.5, 1.0, 0.0, 0.0, 0.0, 0.0, 0.0, 0.0, 0.125, 1.0, 0.09375, 1.0, 0.125, 1.0, 0.5312, 1.0, 0.5625, 1.0, 0.5312, 1.0, 0.0, 0.0, 0.0, 0.0, 0.0, 0.0, 0.0, 0.0, 0.0, 0.0, 0.0, 0.0, 0.0, 0.0, 0.0, 0.0, 0.1562, 1.0, 0.125, 1.0, 0.1562, 1.0, 0.5625, 1.0, 0.5938, 1.0, 0.5625, 1.0, 0.0, 0.0, 0.0, 0.0, 0.0, 0.0, 0.05045, 0.3833, 0.02827, 0.3418, 0.05045, 0.3833, 1.0, 0.5, 0.9688, 0.5, 1.0, 0.5, 0.5938, 1.0, 0.625, 1.0, 0.5938, 1.0, 0.875, 0.5, 0.8438, 0.5, 0.875, 0.5, 0.1875, 0.5, 0.1562, 0.5, 0.1875, 0.5, 0.4688, 0.5, 0.4375, 0.5, 0.4688, 0.5, 0.75, 0.5, 0.7188, 0.5, 0.75, 0.5, 0.0625, 0.5, 0.03125, 0.5, 0.0625, 0.5, 0.3438, 0.5, 0.3125, 0.5, 0.3438, 0.5, 0.625, 0.5, 0.5938, 0.5, 0.625, 0.5, 0.9062, 0.5, 0.875, 0.5, 0.9062, 0.5, 0.2188, 0.5, 0.1875, 0.5, 0.2188, 0.5, 0.5, 0.5, 0.4688, 0.5, 0.5, 0.5, 0.7812, 0.5, 0.75, 0.5, 0.7812, 0.5, 0.09375, 0.5, 0.0625, 0.5, 0.09375, 0.5, 0.375, 0.5, 0.3438, 0.5, 0.375, 0.5, 0.6562, 0.5, 0.625, 0.5, 0.6562, 0.5, 0.9375, 0.5, 0.9062, 0.5, 0.9375, 0.5, 0.25, 0.5, 0.2188, 0.5, 0.25, 0.5, 0.5312, 0.5, 0.5, 0.5, 0.5312, 0.5, 0.8125, 0.5, 0.7812, 0.5, 0.8125, 0.5, 0.125, 0.5, 0.09375, 0.5, 0.125, 0.5, 0.4062, 0.5, 0.375, 0.5, 0.4062, 0.5, 0.6875, 0.5, 0.6562, 0.5, 0.6875, 0.5, 0.9688, 0.5, 0.9375, 0.5, 0.9688, 0.5, 0.2812, 0.5, 0.25, 0.5, 0.2812, 0.5, 0.5625, 0.5, 0.5312, 0.5, 0.5625, 0.5, 0.8438, 0.5, 0.8125, 0.5, 0.8438, 0.5, 0.1562, 0.5, 0.125, 0.5, 0.1562, 0.5, 0.4375, 0.5, 0.4062, 0.5, 0.4375, 0.5, 0.7188, 0.5, 0.6875, 0.5, 0.7188, 0.5, 0.03125, 0.5, 0.0, 0.5, 0.03125, 0.5, 1.0, 0.5, 0.9688, 0.5, 1.0, 0.5, 0.6875, 1.0, 0.7188, 1.0, 0.6875, 1.0, 0.25, 1.0, 0.2812, 1.0, 0.25, 1.0, 0.6562, 1.0, 0.6875, 1.0, 0.6562, 1.0, 0.2188, 1.0, 0.25, 1.0, 0.2188, 1.0, 0.625, 1.0, 0.6562, 1.0, 0.625, 1.0, 0.1875, 0.5, 0.1562, 0.5, 0.1875, 0.5, 0.1875, 1.0, 0.2188, 1.0, 0.1875, 1.0, 0.5938, 0.5, 0.5625, 0.5, 0.5938, 0.5, 0.0, 0.0, 0.0, 0.0, 0.0, 0.0, 0.0, 0.0, 0.0, 0.0, 0.0, 0.0, 0.0, 0.0, 0.0, 0.0, 0.0, 0.0, 0.0, 0.0, 0.0, 0.0, 0.0, 0.0, 0.0, 0.0, 0.0, 0.0, 0.0, 0.0, 0.0, 0.0, 0.0, 0.0, 0.0, 0.0, 0.0, 0.0, 0.0, 0.0, 0.0, 0.0, 0.0, 0.0, 0.0, 0.0, 0.0, 0.0, 0.0, 0.0, 0.0, 0.0, 0.0, 0.0, 0.0, 0.0, 0.0, 0.0, 0.0, 0.0, 0.0, 0.0, 0.0, 0.0, 0.0, 0.0, 0.0, 0.0, 0.0, 0.0, 0.0, 0.0, 0.0, 0.0, 0.0, 0.0, 0.0, 0.0, 0.0, 0.0, 0.0, 0.0, 0.0, 0.0, 0.0, 0.0, 0.0, 0.0, 0.0, 0.0, 0.0, 0.0, 0.0, 0.0, 0.0, 0.0, 0.0, 0.0, 0.0, 0.0, 0.0, 0.0, 0.0, 0.0, 0.0, 0.0, 0.0, 0.0, 0.0, 0.0, 0.0, 0.0, 0.0, 0.0, 0.0, 0.0, 0.0, 0.0, 0.0, 0.0, 0.0, 0.0, 0.0, 0.0, 0.0, 0.0, 0.0, 0.0, 0.0, 0.0, 0.0, 0.0, 0.0, 0.0, 0.0, 0.0, 0.0, 0.0, 0.0, 0.0, 0.0, 0.0, 0.0, 0.0, 0.0, 0.0, 0.0, 0.0, 0.0, 0.0, 0.0, 0.0, 0.0, 0.0, 0.0, 0.0, 0.0, 0.0, 0.0, 0.0, 0.0, 0.0, 0.0, 0.0, 0.0, 0.0, 0.0, 0.0, 0.0, 0.0, 0.0, 0.0, 0.0, 0.0, 0.0, 0.0, 0.0, 0.0, 0.0, 0.0, 0.0, 0.0, 0.0, 0.0, 0.0, 0.0, 0.0, 0.0, 0.0, 0.0, 0.0, 0.0, 0.0, 0.0, 0.0, 0.0, 0.0, 0.0, 0.0, 0.0, 0.0, 0.0, 0.0, 0.0, 0.0, 0.0, 0.0, 0.0, 0.0, 0.0, 0.0, 0.0, 0.0, 0.0, 0.0, 0.0, 0.0, 0.0, 0.0, 0.0, 0.0, 0.0, 0.0, 0.0, 0.0, 0.0, 0.0, 0.0, 0.0, 0.0, 0.0, 0.0, 0.0, 0.0, 0.0, 0.0, 0.0, 0.0, 0.0, 0.0, 0.0, 0.0, 0.0, 0.0, 0.0, 0.0, 0.0, 0.0, 0.0, 0.0, 0.0, 0.0, 0.0, 0.0, 0.0, 0.0, 0.0, 0.0, 0.0, 0.0, 0.0, 0.0, 0.0, 0.0, 0.0, 0.0, 0.0, 0.0, 0.0, 0.0, 0.0, 0.0, 0.0, 0.0, 0.0, 0.0, 0.0, 0.0, 0.0, 0.0, 0.0, 0.0, 0.0, 0.0, 0.0, 0.0, 0.0, 0.0, 0.0, 0.0, 0.0, 0.0, 0.0, 0.0, 0.0, 0.0, 0.0, 0.0, 0.0, 0.0, 0.0, 0.0, 0.0, 0.0, 0.0, 0.0, 0.0, 0.0, 0.0, 0.0, 0.0, 0.0, 0.0, 0.0, 0.0, 0.0, 0.0, 0.0, 0.0, 0.0, 0.0, 0.0, 0.0, 0.0, 0.0, 0.0, 0.0, 0.0, 0.0, 0.0, 0.0, 0.0, 0.0, 0.0, 0.0, 0.0, 0.0, 0.0, 0.0, 0.0, 0.0, 0.0, 0.0, 0.0, 0.0, 0.0, 0.0, 0.0, 0.0, 0.0, 0.0, 0.0, 0.0, 0.0, 0.0, 0.0, 0.0, 0.0, 0.0, 0.0, 0.0, 0.0, 0.0, 0.0, 0.0, 0.0, 0.0, 0.0, 0.0, 0.0, 0.0, 0.0, 0.0, 0.0, 0.0, 0.0, 0.0, 0.0, 0.0, 0.0, 0.0, 0.0, 0.0, 0.0, 0.0, 0.0, 0.0, 0.0, 0.0, 0.0, 0.0, 0.0, 0.0, 0.0, 0.0, 0.0, 0.0, 0.0, 0.0, 0.0, 0.0, 0.0, 0.0, 0.0, 0.0, 0.0, 0.0, 0.0, 0.0, 0.0, 0.0, 0.0, 0.0, 0.0, 0.0, 0.0, 0.0, 0.0, 0.0, 0.0, 0.0, 0.0, 0.0, 0.0, 0.0, 0.0, 0.0, 0.0, 0.0, 0.0, 0.0, 0.0, 0.0, 0.0, 0.0, 0.0, 0.0, 0.0, 0.0, 0.0, 0.0, 0.0, 0.0, 0.0, 0.0, 0.0, 0.0, 0.0, 0.0, 0.0, 0.0, 0.0, 0.0, 0.0, 0.0, 0.0, 0.0, 0.0, 0.0, 0.0, 0.0, 0.0, 0.0, 0.0, 0.0, 0.0, 0.0, 0.0, 0.0, 0.0, 0.0, 0.0, 0.0, 0.0, 0.0, 0.0, 0.0, 0.0, 0.0, 0.0, 0.0, 0.0, 0.0, 0.0, 0.0, 0.0, 0.0, 0.0, 0.0, 0.0, 0.0, 0.0, 0.0, 0.0, 0.0, 0.0, 0.0, 0.0, 0.0, 0.0, 0.0, 0.0, 0.0, 0.0, 0.0, 0.0, 0.0, 0.0, 0.0, 0.0, 0.0, 0.0, 0.0, 0.0, 0.0, 0.0, 0.0, 0.0, 0.0, 0.0, 0.0, 0.0, 0.0, 0.0, 0.0, 0.0, 0.0, 0.0, 0.0, 0.0, 0.0, 0.0, 0.0, 0.0, 0.0, 0.0, 0.0, 0.0, 0.0, 0.0, 0.0, 0.0, 0.0, 0.0, 0.0, 0.0, 0.0, 0.0, 0.0, 0.0, 0.0, 0.0, 0.0, 0.0, 0.0, 0.0, 0.0, 0.0, 0.0, 0.0, 0.0, 0.0, 0.0, 0.0, 0.0, 0.0, 0.0, 0.0, 0.0, 0.0, 0.0, 0.0, 0.0, 0.0, 0.0, 0.0, 0.0, 0.0, 0.0, 0.0, 0.0, 0.0, 0.0, 0.0, 0.0, 0.0, 0.0, 0.0, 0.0, 0.0, 0.0, 0.0, 0.0, 0.0, 0.0, 0.0, 0.0, 0.0, 0.0, 0.0, 0.0, 0.0, 0.0, 0.0, 0.0, 0.0, 0.0, 0.0, 0.0, 0.0, 0.0, 0.0, 0.0, 0.0, 0.0, 0.0, 0.0, 0.0, 0.0, 0.0, 0.0, 0.0, 0.0, 0.0, 0.0, 0.0, 0.0, 0.0, 0.0, 0.0, 0.0, 0.0, 0.0, 0.0, 0.0, 0.0, 0.0, 0.0, 0.0, 0.0, 0.0, 0.0, 0.0, 0.0, 0.0, 0.0, 0.0, 0.0, 0.0, 0.0, 0.0, 0.0, 0.0, 0.0, 0.0, 0.0, 0.0, 0.0, 0.0, 0.0, 0.0, 0.0, 0.0, 0.0, 0.0, 0.0, 0.0, 0.0, 0.0, 0.0, 0.0, 0.0, 0.0, 0.0, 0.0, 0.0, 0.0, 0.0, 0.0, 0.0, 0.0, 0.0, 0.0, 0.0, 0.0, 0.0, 0.0, 0.0, 0.0, 0.0, 0.0, 0.0, 0.0, 0.0, 0.0, 0.0, 0.0, 0.0, 0.0, 0.0, 0.0, 0.0, 0.0, 0.0, 0.0, 0.0, 0.0, 0.0, 0.0, 0.0, 0.0, 0.0, 0.0, 0.0, 0.0, 0.0, 0.0, 0.0, 0.0, 0.0, 0.0, 0.0, 0.0, 0.0, 0.0, 0.0, 0.0, 0.0, 0.0, 0.0, 0.0, 0.0, 0.0, 0.0, 0.0, 0.0, 0.0, 0.0, 0.0, 0.0, 0.0, 0.0, 0.0, 0.0, 0.0, 0.0, 0.0, 0.0, 0.0, 0.0, 0.0, 0.0, 0.0, 0.0, 0.0, 0.0, 0.0, 0.0, 0.0, 0.0, 0.0, 0.0, 0.0, 0.0, 0.0, 0.0, 0.0, 0.0, 0.0, 0.0, 0.0, 0.0, 0.0, 0.0, 0.0, 0.0, 0.0, 0.0, 0.0, 0.0, 0.0, 0.0, 0.0, 0.0, 0.0, 0.0, 0.0, 0.0, 0.0, 0.0, 0.0, 0.0, 0.0, 0.0, 0.0, 0.0, 0.0, 0.0, 0.0, 0.0, 0.0, 0.0, 0.0, 0.0, 0.0, 0.0, 0.0, 0.0, 0.0, 0.0, 0.0, 0.0, 0.0, 0.0, 0.0, 0.0, 0.0, 0.0, 0.0, 0.0, 0.0, 0.0, 0.0, 0.0, 0.0, 0.0, 0.0, 0.0, 0.0, 0.0, 0.0, 0.0, 0.0, 0.0, 0.0, 0.0, 0.0, 0.0, 0.0, 0.0, 0.0, 0.0, 0.0, 0.0, 0.0, 0.0, 0.0, 0.0, 0.0, 0.0, 0.0, 0.0, 0.0, 0.0, 0.0, 0.0, 0.0, 0.0, 0.0, 0.0, 0.0, 0.0, 0.0, 0.0, 0.0, 0.0, 0.0, 0.0, 0.0, 0.0, 0.0, 0.0, 0.0, 0.0, 0.0, 0.0, 0.0, 0.0, 0.0, 0.0, 0.0, 0.0, 0.0, 0.0, 0.0, 0.0, 0.0, 0.0, 0.0, 0.0, 0.0, 0.0, 0.0, 0.0, 0.0, 0.0, 0.0, 0.0, 0.0, 0.0, 0.0, 0.0, 0.0, 0.0, 0.0, 0.0, 0.0, 0.0, 0.0, 0.0, 0.0, 0.0, 0.0, 0.0, 0.0, 0.0, 0.0, 0.0, 0.0, 0.0, 0.0, 0.0, 0.0, 0.0, 0.0, 0.0, 0.0, 0.0, 0.0, 0.0, 0.0, 0.0, 0.0, 0.0, 0.0, 0.0, 0.0, 0.0, 0.0, 0.0, 0.0, 0.0, 0.0, 0.0, 0.0, 0.0, 0.0, 0.0, 0.0, 0.0, 0.0, 0.0, 0.0, 0.0, 0.0, 0.0, 0.0, 0.0, 0.0, 0.0, 0.0, 0.0, 0.0, 0.0, 0.0, 0.0, 0.0, 0.0, 0.0, 0.0, 0.0, 0.0, 0.0, 0.0, 0.0, 0.0, 0.0, 0.0, 0.0, 0.0, 0.0, 0.0, 0.0, 0.0, 0.0, 0.0, 0.0, 0.0, 0.0, 0.0, 0.0, 0.0, 0.0, 0.0, 0.0, 0.0, 0.0, 0.0, 0.0, 0.0, 0.0, 0.0, 0.0, 0.0, 0.0, 0.0, 0.0, 0.0, 0.0, 0.0, 0.0, 0.0, 0.0, 0.0, 0.0, 0.0, 0.0, 0.0, 0.0, 0.0, 0.0, 0.0, 0.0, 0.0, 0.0, 0.0, 0.0, 0.0, 0.0, 0.0, 0.0, 0.0, 0.0, 0.0, 0.0, 0.0, 0.0, 0.0, 0.0, 0.0, 0.0, 0.0, 0.0, 0.0, 0.0, 0.0, 0.0, 0.0, 0.0, 0.0, 0.0, 0.0, 0.0, 0.0, 0.0, 0.0, 0.0, 0.0, 0.0, 0.0, 0.0, 0.0, 0.0, 0.0, 0.0, 0.0, 0.0, 0.0, 0.0, 0.0, 0.0, 0.0, 0.0, 0.0, 0.0, 0.0, 0.0, 0.0, 0.0, 0.0, 0.0, 0.0, 0.0, 0.0, 0.0, 0.0, 0.0, 0.0, 0.0, 0.0, 0.0, 0.0, 0.0, 0.0, 0.0, 0.0, 0.0, 0.0, 0.0, 0.0, 0.0, 0.0, 0.0, 0.0, 0.0, 0.0, 0.0, 0.0, 0.0, 0.0, 0.0, 0.0, 0.0, 0.0, 0.0, 0.0, 0.0, 0.0, 0.0, 0.0, 0.0, 0.0, 0.0, 0.0, 0.0, 0.0, 0.0, 0.0, 0.0, 0.0, 0.0, 0.0, 0.0, 0.0, 0.0, 0.0, 0.0, 0.0, 0.0, 0.0, 0.0, 0.0, 0.0, 0.0, 0.0, 0.0, 0.0, 0.0, 0.0, 0.0, 0.0, 0.0, 0.0, 0.0, 0.0, 0.0, 0.0, 0.0, 0.0, 0.0, 0.0, 0.0, 0.0, 0.0, 0.0, 0.0, 0.0, 0.0, 0.0, 0.0, 0.0, 0.0, 0.0, 0.0, 0.0, 0.0, 0.0, 0.0, 0.0, 0.0, 0.0, 0.0, 0.0, 0.0, 0.0, 0.0, 0.0, 0.0, 0.0, 0.0, 0.0, 0.0, 0.0, 0.0, 0.0, 0.0, 0.0, 0.0, 0.0, 0.0, 0.0, 0.0, 0.0, 0.0, 0.0, 0.0, 0.0, 0.0, 0.0, 0.0, 0.0, 0.0, 0.0, 0.0, 0.0, 0.0, 0.0, 0.0, 0.0, 0.0, 0.0, 0.0, 0.0, 0.0, 0.0, 0.0, 0.0, 0.0, 0.0, 0.0, 0.0, 0.0, 0.0, 0.0, 0.0, 0.0, 0.0, 0.0, 0.0, 0.0, 0.0, 0.0, 0.0, 0.0, 0.0, 0.0, 0.0, 0.0, 0.0, 0.0, 0.0, 0.0, 0.0, 0.0, 0.0, 0.0, 0.0, 0.0, 0.0, 0.0, 0.0, 0.0, 0.0, 0.0, 0.0, 0.0, 0.0, 0.0, 0.0, 0.0, 0.0, 0.0, 0.0, 0.0, 0.0, 0.0, 0.0, 0.0, 0.0, 0.0, 0.0, 0.0, 0.0, 0.0, 0.0, 0.0, 0.0, 0.0, 0.0, 0.0, 0.0, 0.0, 0.0, 0.0, 0.0, 0.0, 0.0, 0.0, 0.0, 0.0, 0.0, 0.0, 0.0, 0.0, 0.0, 0.0, 0.0, 0.0, 0.0, 0.0, 0.0, 0.0, 0.0, 0.0, 0.0, 0.0, 0.0, 0.0, 0.0, 0.0, 0.0, 0.0, 0.0, 0.0, 0.0, 0.0, 0.0, 0.0, 0.0, 0.0, 0.0, 0.0, 0.0, 0.0, 0.0, 0.0, 0.0, 0.0, 0.0, 0.0, 0.0, 0.0, 0.0, 0.0, 0.0, 0.0, 0.0, 0.0, 0.0, 0.0, 0.0, 0.0, 0.0, 0.0, 0.0, 0.0, 0.0, 0.0, 0.0, 0.0, 0.0, 0.0, 0.0, 0.0, 0.0, 0.0, 0.0, 0.0, 0.0, 0.0, 0.0, 0.0, 0.0, 0.0, 0.0, 0.0, 0.0, 0.0, 0.0, 0.0, 0.0, 0.0, 0.0, 0.0, 0.0, 0.0, 0.0, 0.0, 0.0, 0.0, 0.0, 0.0, 0.0, 0.0, 0.0, 0.0, 0.0, 0.0, 0.0, 0.0, 0.0, 0.0, 0.0, 0.0, 0.0, 0.0, 0.0, 0.0, 0.0, 0.0, 0.0, 0.0, 0.0, 0.0, 0.0, 0.0, 0.0, 0.0, 0.0, 0.0, 0.0, 0.0, 0.0, 0.0, 0.0, 0.0, 0.0, 0.0, 0.0, 0.0, 0.0, 0.0, 0.0, 0.0, 0.0, 0.0, 0.0, 0.0, 0.0, 0.0, 0.0, 0.0, 0.0, 0.0, 0.0, 0.0, 0.0, 0.0, 0.0, 0.0, 0.0, 0.0, 0.0, 0.0, 0.0, 0.0, 0.0, 0.0, 0.0, 0.0, 0.0, 0.0, 0.0, 0.0, 0.0, 0.0, 0.0, 0.0, 0.0, 0.0, 0.0, 0.0, 0.0, 0.0, 0.0, 0.0, 0.0, 0.0, 0.0, 0.0, 0.0, 0.0, 0.0, 0.0, 0.0, 0.0, 0.0, 0.0, 0.0, 0.0, 0.0, 0.0, 0.0, 0.0, 0.0, 0.0, 0.0, 0.0, 0.0, 0.0, 0.0, 0.0, 0.0, 0.0, 0.0, 0.0, 0.0, 0.0, 0.0, 0.0, 0.0, 0.0, 0.0, 0.0, 0.0, 0.0, 0.0, 0.0, 0.0, 0.0, 0.0, 0.0, 0.0, 0.0, 0.0, 0.0, 0.0, 0.0, 0.0, 0.0, 0.0, 0.0, 0.0, 0.0, 0.0, 0.0, 0.0, 0.0, 0.0, 0.0, 0.0, 0.0, 0.0, 0.0, 0.0, 0.0, 0.0, 0.0, 0.0, 0.0, 0.0, 0.0, 0.0, 0.0, 0.0, 0.0, 0.0, 0.0, 0.0, 0.0, 0.0, 0.0, 0.0, 0.0, 0.0, 0.0, 0.0, 0.0, 0.0, 0.0, 0.0, 0.0, 0.0, 0.0, 0.0, 0.0, 0.0, 0.0, 0.0, 0.0, 0.0, 0.0, 0.0, 0.0, 0.0, 0.0, 0.0, 0.0, 0.0, 0.0, 0.0, 0.0, 0.0, 0.0, 0.0, 0.0, 0.0, 0.0, 0.0, 0.0, 0.0, 0.0, 0.0, 0.0, 0.0, 0.0, 0.0, 0.0, 0.0, 0.0, 0.0, 0.0, 0.0, 0.0, 0.0, 0.0, 0.0, 0.0, 0.0, 0.0, 0.0, 0.0, 0.0, 0.0, 0.0, 0.0, 0.0, 0.0, 0.0, 0.0, 0.0, 0.0, 0.0, 0.0, 0.0, 0.0, 0.0, 0.0, 0.0, 0.0, 0.0, 0.0, 0.0, 0.0, 0.0, 0.0, 0.0, 0.0, 0.0, 0.0, 0.0, 0.0, 0.0, 0.0, 0.0, 0.0, 0.0, 0.0, 0.0, 0.0, 0.0, 0.0, 0.0, 0.0, 0.0, 0.0, 0.0, 0.0, 0.0, 0.0, 0.0, 0.0, 0.0, 0.0, 0.0, 0.0, 0.0, 0.0, 0.0, 0.0, 0.0, 0.0, 0.0, 0.0, 0.0, 0.0, 0.0, 0.0, 0.0, 0.0, 0.0, 0.0, 0.0, 0.0, 0.0, 0.0, 0.0, 0.0, 0.0, 0.0, 0.0, 0.0, 0.0, 0.0, 0.0, 0.0, 0.0, 0.0, 0.0, 0.0, 0.0, 0.0, 0.0, 0.0, 0.0, 0.0, 0.0, 0.0, 0.0, 0.0, 0.0, 0.0, 0.0, 0.0, 0.0, 0.0, 0.0, 0.0, 0.0, 0.0, 0.0, 0.0, 0.0, 0.0, 0.0, 0.0, 0.0, 0.0, 0.0, 0.0, 0.0, 0.0, 0.0, 0.0, 0.0, 0.0, 0.0, 0.0, 0.0, 0.0, 0.0, 0.0, 0.0, 0.0, 0.0, 0.0, 0.0, 0.0, 0.0, 0.0, 0.0, 0.0, 0.0, 0.0, 0.0, 0.0, 0.0, 0.0, 0.0, 0.0, 0.0, 0.0, 0.0, 0.0, 0.0, 0.0, 0.0, 0.0, 0.0, 0.0, 0.0, 0.0, 0.0, 0.0, 0.0, 0.0, 0.0, 0.0, 0.0, 0.0, 0.0, 0.0, 0.0, 0.0, 0.0, 0.0, 0.0, 0.0, 0.0, 0.0, 0.0, 0.0, 0.0, 0.0, 0.0, 0.0, 0.0, 0.0, 0.0, 0.0, 0.0, 0.0, 0.0, 0.0, 0.0, 0.0, 0.0, 0.0, 0.0, 0.0, 0.0, 0.0, 0.0, 0.0, 0.0, 0.0, 0.0, 0.0, 0.0, 0.0, 0.0, 0.0, 0.0, 0.0, 0.0, 0.0, 0.0, 0.0, 0.0, 0.0, 0.0, 0.0, 0.0, 0.0, 0.0, 0.0, 0.0, 0.0, 0.0, 0.0, 0.0, 0.0, 0.0, 0.0, 0.0, 0.0, 0.0, 0.0, 0.0, 0.0, 0.0, 0.0, 0.0, 0.0, 0.0, 0.0, 0.0, 0.0, 0.0, 0.0, 0.0, 0.0, 0.0, 0.0, 0.0, 0.0, 0.0, 0.0, 0.0, 0.0, 0.0, 0.0, 0.0, 0.0, 0.0, 0.0, 0.0, 0.0, 0.0, 0.0, 0.0, 0.0, 0.0, 0.0, 0.0, 0.0, 0.0, 0.0, 0.0, 0.0, 0.0, 0.0, 0.0, 0.0, 0.0, 0.0, 0.0, 0.0, 0.0, 0.0, 0.0, 0.0, 0.0, 0.0, 0.0, 0.0, 0.0, 0.0, 0.0, 0.0, 0.0, 0.0, 0.0, 0.0, 0.0, 0.0, 0.0, 0.0, 0.0, 0.0, 0.0, 0.0, 0.0, 0.0, 0.0, 0.0, 0.0, 0.0, 0.0, 0.0, 0.0, 0.0, 0.0, 0.0, 0.0, 0.0, 0.0, 0.0, 0.0, 0.0, 0.0, 0.0, 0.0, 0.0, 0.0, 0.0, 0.0, 0.0, 0.0, 0.0, 0.0, 0.0, 0.0, 0.0, 0.0, 0.0, 0.0, 0.0, 0.0, 0.0, 0.0, 0.0, 0.0, 0.0, 0.0, 0.0, 0.0, 0.0, 0.0, 0.0, 0.0, 0.0, 0.0, 0.0, 0.0, 0.0, 0.0, 0.0, 0.0, 0.0, 0.0, 0.0, 0.0, 0.0, 0.0, 0.0, 0.0, 0.0, 0.0, 0.0, 0.0, 0.0, 0.0, 0.0, 0.0, 0.0, 0.0, 0.0, 0.0, 0.0, 0.0, 0.0, 0.0, 0.0, 0.0, 0.0, 0.0, 0.0, 0.0, 0.0, 0.0, 0.0, 0.0, 0.0, 0.0, 0.0, 0.0, 0.0, 0.0, 0.0, 0.0, 0.0, 0.0, 0.0, 0.0, 0.0, 0.0, 0.0, 0.0, 0.0, 0.0, 0.0, 0.0, 0.0, 0.0, 0.0, 0.0, 0.0, 0.0, 0.0, 0.0, 0.0, 0.0, 0.0, 0.0, 0.0, 0.0, 0.0, 0.0, 0.0, 0.0, 0.0, 0.0, 0.0, 0.0, 0.0, 0.0, 0.0, 0.0, 0.0, 0.0, 0.0, 0.0, 0.0, 0.0, 0.0, 0.0, 0.0, 0.0, 0.0, 0.0, 0.0, 0.0, 0.0, 0.0, 0.0, 0.0, 0.0, 0.0, 0.0, 0.0, 0.0, 0.0, 0.0, 0.0, 0.0, 0.0, 0.0, 0.0, 0.0, 0.0, 0.0, 0.0, 0.0, 0.0, 0.0, 0.0, 0.0, 0.0, 0.0, 0.0, 0.0, 0.0, 0.0, 0.0, 0.0, 0.0, 0.0, 0.0, 0.0, 0.0, 0.0, 0.0, 0.0, 0.0, 0.0, 0.0, 0.0, 0.0, 0.0, 0.0, 0.0, 0.0, 0.0, 0.0, 0.0, 0.0, 0.0, 0.0, 0.0, 0.0, 0.0, 0.0, 0.0, 0.0, 0.0, 0.0, 0.0, 0.0, 0.0, 0.0, 0.0, 0.0, 0.0, 0.0, 0.0, 0.0, 0.0, 0.0, 0.0, 0.0, 0.0, 0.0, 0.0, 0.0, 0.0, 0.0, 0.0, 0.0, 0.0, 0.0, 0.0, 0.0, 0.0, 0.0, 0.0, 0.0, 0.0, 0.0, 0.0, 0.0, 0.0, 0.0, 0.0, 0.0, 0.0, 0.0, 0.0, 0.0, 0.0, 0.0, 0.0, 0.0, 0.0, 0.0, 0.0, 0.0, 0.0, 0.0, 0.0, 0.0, 0.0, 0.0, 0.0, 0.0, 0.0, 0.0, 0.0, 0.0, 0.0, 0.0, 0.0, 0.0, 0.0, 0.0, 0.0, 0.0, 0.0, 0.0, 0.0, 0.0, 0.0, 0.0, 0.0, 0.0, 0.0, 0.0, 0.0, 0.0, 0.0, 0.0, 0.0, 0.0, 0.0, 0.0, 0.0, 0.0, 0.0, 0.0, 0.0, 0.0, 0.0, 0.0, 0.0, 0.0, 0.0, 0.0, 0.0, 0.0, 0.0, 0.0, 0.0, 0.0, 0.0, 0.0, 0.0, 0.0, 0.0, 0.0, 0.0, 0.0, 0.0, 0.0, 0.0, 0.0, 0.0, 0.0, 0.0, 0.0, 0.0, 0.0, 0.0, 0.0, 0.0, 0.0, 0.0, 0.0, 0.0, 0.0, 0.0, 0.0, 0.0, 0.0, 0.0, 0.0, 0.0, 0.0, 0.0, 0.0, 0.0, 0.0, 0.0, 0.0, 0.0, 0.0, 0.0, 0.0, 0.0, 0.0, 0.0, 0.0, 0.0, 0.0, 0.0, 0.0, 0.0, 0.0, 0.0, 0.0, 0.0, 0.0, 0.0, 0.0, 0.0, 0.0, 0.0, 0.0, 0.0, 0.0, 0.0, 0.0, 0.0, 0.0, 0.0, 0.0, 0.0, 0.0, 0.0, 0.0, 0.0, 0.0, 0.0, 0.0, 0.0, 0.0, 0.0, 0.0, 0.0, 0.0, 0.0, 0.0, 0.0, 0.0, 0.0, 0.0, 0.0, 0.0, 0.0, 0.0, 0.0, 0.0, 0.0, 0.0, 0.0, 0.0, 0.0, 0.0, 0.0, 0.0, 0.0, 0.0, 0.0, 0.0, 0.0, 0.0, 0.0, 0.0, 0.0, 0.0, 0.0, 0.0, 0.0, 0.0, 0.0, 0.0, 0.0, 0.0, 0.0, 0.0, 0.0, 0.0, 0.0, 0.0, 0.0, 0.0, 0.0, 0.0, 0.0, 0.0, 0.0, 0.0, 0.0, 0.0, 0.0, 0.0, 0.0, 0.0, 0.0, 0.0, 0.0, 0.0, 0.0, 0.0, 0.0, 0.0, 0.0, 0.0, 0.0, 0.0, 0.0, 0.0, 0.0, 0.0, 0.0, 0.0, 0.0, 0.0, 0.0, 0.0, 0.0, 0.0, 0.0, 0.0, 0.0, 0.0, 0.0, 0.0, 0.0, 0.0, 0.0, 0.0, 0.0, 0.0, 0.0, 0.0, 0.0, 0.0, 0.0, 0.0, 0.0, 0.0, 0.0, 0.0, 0.0, 0.0, 0.0, 0.0, 0.0, 0.0, 0.0, 0.0, 0.0, 0.0, 0.0, 0.0, 0.0, 0.0, 0.0, 0.0, 0.0, 0.0, 0.0, 0.0, 0.0, 0.0, 0.0, 0.0, 0.0, 0.0, 0.0, 0.0, 0.0, 0.0, 0.0, 0.0, 0.0, 0.0, 0.0, 0.0, 0.0, 0.0, 0.0, 0.0, 0.0, 0.0, 0.0, 0.0, 0.0, 0.0, 0.0, 0.0, 0.0, 0.0, 0.0, 0.0, 0.0, 0.0, 0.0, 0.0, 0.0, 0.0, 0.0, 0.0, 0.0, 0.0, 0.0, 0.0, 0.0, 0.0, 0.0, 0.0, 0.0, 0.0, 0.0, 0.0, 0.0, 0.0, 0.0, 0.0, 0.0, 0.0, 0.0, 0.0, 0.0, 0.0, 0.0, 0.0, 0.0, 0.0, 0.0, 0.0, 0.0, 0.0, 0.0, 0.0, 0.0, 0.0, 0.0, 0.0, 0.0, 0.0, 0.0, 0.0, 0.0, 0.0, 0.0, 0.0, 0.0, 0.0, 0.0, 0.0, 0.0, 0.0, 0.0, 0.0, 0.0, 0.0, 0.0, 0.0, 0.0, 0.0, 0.0, 0.0, 0.0, 0.0, 0.0, 0.0, 0.0, 0.0, 0.0, 0.0, 0.0, 0.0, 0.0, 0.0, 0.0, 0.0, 0.0, 0.0, 0.0, 0.0, 0.0, 0.0, 0.0, 0.0, 0.0, 0.0, 0.0, 0.0, 0.0, 0.0, 0.0, 0.0, 0.0, 0.0, 0.0, 0.0, 0.0, 0.0, 0.0, 0.0, 0.0, 0.0, 0.0, 0.0, 0.0, 0.0, 0.0, 0.0, 0.0, 0.0, 0.0, 0.0, 0.0, 0.0, 0.0, 0.0, 0.0, 0.0, 0.0, 0.0, 0.0, 0.0, 0.0, 0.0, 0.0, 0.0, 0.0, 0.0, 0.0, 0.0, 0.0, 0.0, 0.0, 0.0, 0.0, 0.0, 0.0, 0.0, 0.0, 0.0, 0.0, 0.0, 0.0, 0.0, 0.0, 0.0, 0.0, 0.0, 0.0, 0.0, 0.0, 0.0, 0.0, 0.0, 0.0, 0.0, 0.0, 0.0, 0.0, 0.0, 0.0, 0.0, 0.0, 0.0, 0.0, 0.0, 0.0, 0.0, 0.0, 0.0, 0.0, 0.0, 0.0, 0.0, 0.0, 0.0, 0.0, 0.0, 0.0, 0.0, 0.0, 0.0, 0.0, 0.0, 0.0, 0.0, 0.0, 0.0, 0.0, 0.0, 0.0, 0.0, 0.0, 0.0, 0.0, 0.0, 0.0, 0.0, 0.0, 0.0, 0.0, 0.0, 0.0, 0.0, 0.0, 0.0, 0.0, 0.0, 0.0, 0.0, 0.0, 0.0, 0.0, 0.0, 0.0, 0.0, 0.0, 0.0, 0.0, 0.0, 0.0, 0.0, 0.0, 0.0, 0.0, 0.0, 0.0, 0.0, 0.0, 0.0, 0.0, 0.0, 0.0, 0.0, 0.0, 0.0, 0.0, 0.0, 0.0, 0.0, 0.0, 0.0, 0.0, 0.0, 0.0, 0.0, 0.0, 0.0, 0.0, 0.0, 0.0, 0.0, 0.0, 0.0, 0.0, 0.0, 0.0, 0.0, 0.0, 0.0, 0.0, 0.0, 0.0, 0.0, 0.0, 0.0, 0.0, 0.0, 0.0, 0.0, 0.0, 0.0, 0.0, 0.0, 0.0, 0.0, 0.0, 0.0, 0.0, 0.0, 0.0, 0.0, 0.0, 0.0, 0.0, 0.0, 0.0, 0.0, 0.0, 0.0, 0.0, 0.0, 0.0, 0.0, 0.0, 0.0, 0.0, 0.0, 0.0, 0.0, 0.0, 0.0, 0.0, 0.0, 0.0, 0.0, 0.0, 0.0, 0.0, 0.0, 0.0, 0.0, 0.0, 0.0, 0.0, 0.0, 0.0, 0.0, 0.0, 0.0, 0.0, 0.0, 0.0, 0.0, 0.0, 0.0, 0.0, 0.0, 0.0, 0.0, 0.0, 0.0, 0.0, 0.0, 0.0, 0.0, 0.0, 0.0, 0.0, 0.0, 0.0, 0.0, 0.0, 0.0, 0.0, 0.0, 0.0, 0.0, 0.0, 0.0, 0.0, 0.0, 0.0, 0.0, 0.0, 0.0, 0.0, 0.0, 0.0, 0.0, 0.0, 0.0, 0.0, 0.0, 0.0, 0.0, 0.0, 0.0, 0.0, 0.0, 0.0, 0.0, 0.0, 0.0, 0.0, 0.0, 0.0, 0.0, 0.0, 0.0, 0.0, 0.0, 0.0, 0.0, 0.0, 0.0, 0.0, 0.0, 0.0, 0.0, 0.0, 0.0, 0.0, 0.0, 0.0, 0.0, 0.0, 0.0, 0.0, 0.0, 0.0, 0.0, 0.0, 0.0, 0.0, 0.0, 0.0, 0.0, 0.0, 0.0, 0.0, 0.0, 0.0, 0.0, 0.0, 0.0, 0.0, 0.0, 0.0, 0.0, 0.0, 0.0, 0.0, 0.0, 0.0, 0.0, 0.0, 0.0, 0.0, 0.0, 0.0, 0.0, 0.0, 0.0, 0.0, 0.0, 0.0, 0.0, 0.0, 0.0, 0.0, 0.0, 0.0, 0.0, 0.0, 0.0, 0.0, 0.0, 0.0, 0.0, 0.0, 0.0, 0.0, 0.0, 0.0, 0.0, 0.0, 0.0, 0.0, 0.0, 0.0, 0.0, 0.0, 0.0, 0.0, 0.0, 0.0, 0.0, 0.0, 0.0, 0.0, 0.0, 0.0, 0.0, 0.0, 0.0, 0.0, 0.0, 0.0, 0.0, 0.0, 0.0, 0.0, 0.0, 0.0, 0.0, 0.0, 0.0, 0.0, 0.0, 0.0, 0.0, 0.0, 0.0, 0.0, 0.0, 0.0, 0.0, 0.0, 0.0, 0.0, 0.0, 0.0, 0.0, 0.0, 0.0, 0.0, 0.0, 0.0, 0.0, 0.0, 0.0, 0.0, 0.0, 0.0, 0.0, 0.0, 0.0, 0.0, 0.0, 0.0, 0.0, 0.0, 0.0, 0.0, 0.0, 0.0, 0.0, 0.0, 0.0, 0.0, 0.0, 0.0, 0.0, 0.0, 0.0, 0.0, 0.0, 0.0, 0.0, 0.0, 0.0, 0.0, 0.0, 0.0, 0.0, 0.0, 0.0, 0.0, 0.0, 0.0, 0.0, 0.0, 0.0, 0.0, 0.0, 0.0, 0.0, 0.0, 0.0, 0.0, 0.0, 0.0, 0.0, 0.0, 0.0, 0.0, 0.0, 0.0, 0.0, 0.0, 0.2188, 1.0, 0.25, 1.0, 0.2812, 1.0, 0.3125, 1.0, 0.3438, 1.0, 0.375, 1.0, 0.4062, 1.0, 0.4375, 1.0, 0.4688, 1.0, 0.5, 1.0, 0.5312, 1.0, 0.5625, 1.0, 0.5938, 1.0, 0.625, 1.0, 0.6562, 1.0, 0.6875, 1.0, 0.7188, 1.0, 0.75, 1.0, 0.7812, 1.0, 0.8125, 1.0, 0.8438, 1.0, 0.875, 1.0, 0.9062, 1.0, 0.9375, 1.0, 0.9688, 1.0, 0.0, 1.0, 0.03125, 1.0, 0.0625, 1.0, 0.09375, 1.0, 0.125, 1.0, 0.1562, 1.0, 0.1875, 1.0, 0.9688, 0.5, 0.0, 0.0, 0.0, 0.0, 0.9375, 0.5, 0.9375, 0.5, 0.0, 0.0, 0.0, 0.0, 0.9062, 0.5, 0.9062, 0.5, 0.0, 0.0, 0.0, 0.0, 0.875, 0.5, 0.875, 0.5, 0.0, 0.0, 0.0, 0.0, 0.8438, 0.5, 0.8438, 0.5, 0.0, 0.0, 0.0, 0.0, 0.8125, 0.5, 0.8125, 0.5, 0.0, 0.0, 0.0, 0.0, 0.7812, 0.5, 0.7812, 0.5, 0.0, 0.0, 0.0, 0.0, 0.75, 0.5, 0.75, 0.5, 0.0, 0.0, 0.0, 0.0, 0.7188, 0.5, 0.7188, 0.5, 0.0, 0.0, 0.0, 0.0, 0.6875, 0.5, 0.6875, 0.5, 0.0, 0.0, 0.0, 0.0, 0.6562, 0.5, 0.6562, 0.5, 0.0, 0.0, 0.0, 0.0, 0.625, 0.5, 0.625, 0.5, 0.0, 0.0, 0.0, 0.0, 0.5938, 0.5, 0.5938, 0.5, 0.0, 0.0, 0.0, 0.0, 0.5625, 0.5, 0.5625, 0.5, 0.0, 0.0, 0.0, 0.0, 0.5312, 0.5, 0.5312, 0.5, 0.0, 0.0, 0.0, 0.0, 0.5, 0.5, 0.5, 0.5, 0.0, 0.0, 0.0, 0.0, 0.4688, 0.5, 0.4688, 0.5, 0.0, 0.0, 0.0, 0.0, 0.4375, 0.5, 0.4375, 0.5, 0.0, 0.0, 0.0, 0.0, 0.4062, 0.5, 0.4062, 0.5, 0.0, 0.0, 0.0, 0.0, 0.375, 0.5, 0.375, 0.5, 0.0, 0.0, 0.0, 0.0, 0.3438, 0.5, 0.3438, 0.5, 0.0, 0.0, 0.0, 0.0, 0.3125, 0.5, 0.3125, 0.5, 0.0, 0.0, 0.0, 0.0, 0.2812, 0.5, 0.2812, 0.5, 0.0, 0.0, 0.0, 0.0, 0.25, 0.5, 0.25, 0.5, 0.0, 0.0, 0.0, 0.0, 0.2188, 0.5, 0.2188, 0.5, 0.0, 0.0, 0.0, 0.0, 0.1875, 0.5, 0.1875, 0.5, 0.0, 0.0, 0.0, 0.0, 0.1562, 0.5, 0.1562, 0.5, 0.0, 0.0, 0.0, 0.0, 0.125, 0.5, 0.125, 0.5, 0.0, 0.0, 0.0, 0.0, 0.09375, 0.5, 0.09375, 0.5, 0.0, 0.0, 0.0, 0.0, 0.0625, 0.5, 0.0625, 0.5, 0.0, 0.0, 0.0, 0.0, 0.03125, 0.5, 0.0, 0.0, 0.0, 0.0, 0.0, 0.5, 0.03125, 0.5])
me_cylinder_006.materials.append(mat_material_001)
me_cylinder_006.materials.append(None)
me_cylinder_006.materials.append(None)
me_cylinder_006.use_remesh_fix_poles = True
me_cylinder_006.use_remesh_preserve_attributes = False
me_cylinder_006.update()

# ---- objects
ob_light = bpy.data.objects.new('Light', light_light)
ob_camera = bpy.data.objects.new('Camera', cam_camera)
ob_cylinder_003 = bpy.data.objects.new('Cylinder.003', me_cylinder_006)
ob_point = bpy.data.objects.new('Point', light_point)

# ---- transforms, parenting, visibility, modifiers, constraints
ob_light.location = (0.009728, 7.847, 23.96)
ob_light.rotation_euler = (3.016, 3.027, -0.4014)
ob_light.lock_rotations_4d = False
ob_light.empty_display_type = 'ARROWS'
ob_light.color = (0.0, 0.0, 0.0, 0.0)
ob_light.lineart.crease_threshold = 0.0
ob_camera.location = (7.359, -6.926, 4.958)
ob_camera.rotation_euler = (1.109, 0.0, 0.8149)
ob_camera.lock_rotations_4d = False
ob_camera.empty_display_type = 'ARROWS'
ob_camera.color = (0.0, 0.0, 0.0, 0.0)
ob_camera.display_type = 'WIRE'
ob_camera.lineart.crease_threshold = 0.0
ob_cylinder_003.location = (0.0, 0.0, 1.367)
ob_cylinder_003.scale = (1.0, 1.0, 1.361)
ob_point.location = (0.008062, 7.934, 23.66)

# ---- collection membership
col_collection.objects.link(ob_light)
col_collection.objects.link(ob_camera)
col_collection.objects.link(ob_cylinder_003)
col_collection.objects.link(ob_point)

# ---- scene / render settings (as saved in the file)
scene.camera = ob_camera
scene.frame_start = 1; scene.frame_end = 250; scene.frame_set(1)
scene.render.engine = 'BLENDER_EEVEE_NEXT'
scene.cycles.sampling_pattern = 'TABULATED_SOBOL'
scene.cycles.use_light_tree = False
scene.eevee.use_gtao = True
scene.eevee.use_raytracing = True
scene.view_settings.view_transform = 'Filmic'
bpy.context.view_layer.update()
